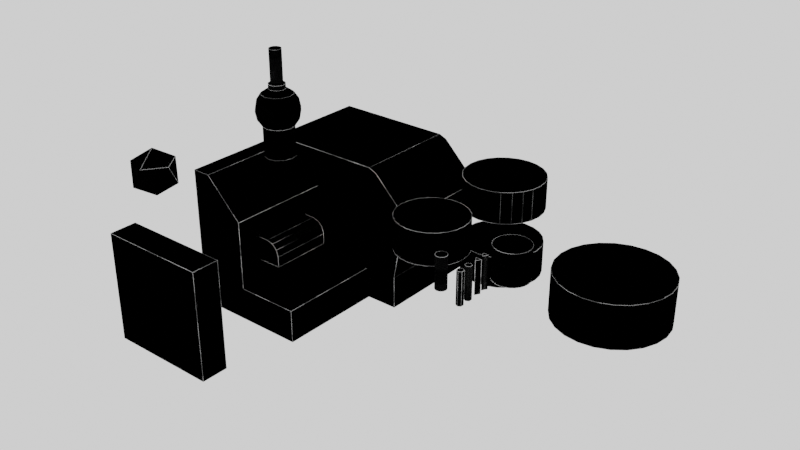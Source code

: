# Source: Kavs_edge_wear_shader.blend  (saved by Blender 3.6.11; exported with 4.5.12 LTS)
import bpy
from mathutils import Matrix  # noqa: F401  (used for matrix-valued properties, if any)

bpy.ops.wm.read_factory_settings(use_empty=True)
scene = bpy.context.scene
scene.name = 'Scene'

# ---- collections
col_collection = bpy.data.collections.new('Collection'); scene.collection.children.link(col_collection)

# ---- materials (node trees are filled in below, after node groups)
mat_edge_wear = bpy.data.materials.new('EDGE WEAR')
mat_edge_wear.alpha_threshold = 0.0
mat_edge_wear.roughness = 0.5
mat_edge_wear.line_color = (0.0, 0.0, 0.0, 1.0)

# ---- node groups
ng_auto_smooth = bpy.data.node_groups.new('Auto Smooth', 'GeometryNodeTree')
_s = ng_auto_smooth.interface.new_socket(name='Geometry', in_out='OUTPUT', socket_type='NodeSocketGeometry')
_s = ng_auto_smooth.interface.new_socket(name='Geometry', in_out='INPUT', socket_type='NodeSocketGeometry')
_s = ng_auto_smooth.interface.new_socket(name='Angle', in_out='INPUT', socket_type='NodeSocketFloat')
_s.subtype = 'ANGLE'
_s.min_value = 0.0
_s.max_value = 3.142
ng_auto_smooth.is_modifier = True
_N = ng_auto_smooth.nodes; _L = ng_auto_smooth.links
n0 = _N.new('NodeGroupOutput'); n0.name = 'Group Output'; n0.location = (480, -100)
n1 = _N.new('NodeGroupInput'); n1.name = 'Group Input'; n1.location = (-420, -300)
n2 = _N.new('NodeGroupInput'); n2.name = 'Group Input.001'; n2.location = (-60, -100)
n3 = _N.new('GeometryNodeSetShadeSmooth'); n3.name = 'Set Shade Smooth'; n3.location = (120, -100)
n3.domain = 'EDGE'
n4 = _N.new('GeometryNodeSetShadeSmooth'); n4.name = 'Set Shade Smooth.001'; n4.location = (300, -100)
n5 = _N.new('GeometryNodeInputMeshEdgeAngle'); n5.name = 'Edge Angle'; n5.location = (-420, -220)
n6 = _N.new('GeometryNodeInputEdgeSmooth'); n6.name = 'Is Edge Smooth'; n6.location = (-60, -160)
n7 = _N.new('GeometryNodeInputShadeSmooth'); n7.name = 'Is Face Smooth'; n7.location = (-240, -340)
n8 = _N.new('FunctionNodeBooleanMath'); n8.name = 'Boolean Math'; n8.location = (-60, -220)
n9 = _N.new('FunctionNodeCompare'); n9.name = 'Compare'; n9.location = (-240, -180)
n9.operation = 'LESS_EQUAL'
_L.new(n5.outputs[0], n9.inputs[0])
_L.new(n4.outputs[0], n0.inputs[0])
_L.new(n1.outputs[1], n9.inputs[1])
_L.new(n9.outputs[0], n8.inputs[0])
_L.new(n7.outputs[0], n8.inputs[1])
_L.new(n2.outputs[0], n3.inputs[0])
_L.new(n6.outputs[0], n3.inputs[1])
_L.new(n3.outputs[0], n4.inputs[0])
_L.new(n8.outputs[0], n3.inputs[2])
n0.is_active_output = True

# ---- material node trees
mat_edge_wear.use_nodes = True; mat_edge_wear.node_tree.nodes.clear()
_N = mat_edge_wear.node_tree.nodes; _L = mat_edge_wear.node_tree.links
n0 = _N.new('NodeFrame'); n0.name = 'Frame.002'; n0.location = (-1684, 1196)
n0.label = 'Scratches generation'
n0.width = 1078
n0.shrink = False
n0.label_size = 36
n1 = _N.new('NodeFrame'); n1.name = 'Frame.001'; n1.location = (29, -398)
n1.label = 'Scratches'
n1.width = 839
n2 = _N.new('NodeFrame'); n2.name = 'Frame.005'; n2.location = (-1553, 341)
n2.label = 'Edge highlighting'
n2.width = 839
n2.shrink = False
n2.label_size = 36
n3 = _N.new('NodeFrame'); n3.name = 'Frame.004'; n3.location = (29, -382)
n3.label = 'Edge highlighting'
n3.width = 653
n4 = _N.new('NodeFrame'); n4.name = 'Frame.003'; n4.location = (148, -60)
n4.label = 'Edge highlight randomness'
n4.width = 662
n5 = _N.new('NodeFrame'); n5.name = 'Frame.006'; n5.location = (-679, -9)
n5.label = 'Concave edge control'
n5.width = 477
n5.shrink = False
n5.label_size = 36
n6 = _N.new('NodeFrame'); n6.name = 'Frame'; n6.location = (70, -60)
n6.label = 'Scratch mask'
n6.width = 710
n7 = _N.new('NodeFrame'); n7.name = 'Frame.007'; n7.location = (-154, -113)
n7.label = 'Output'
n7.width = 481
n8 = _N.new('ShaderNodeMath'); n8.name = 'Math.001'; n8.location = (909, -326)
n8.operation = 'MULTIPLY'
n9 = _N.new('ShaderNodeMapping'); n9.name = 'Mapping'; n9.location = (193, -39)
n10 = _N.new('ShaderNodeTexCoord'); n10.name = 'Texture Coordinate'; n10.location = (29, -45)
n11 = _N.new('ShaderNodeTexNoise'); n11.name = 'Noise Texture.001'; n11.location = (377, -45)
n11.inputs[2].default_value = 15.0
n11.inputs[3].default_value = 16.0
n11.inputs[8].default_value = 5.0
n12 = _N.new('ShaderNodeValToRGB'); n12.name = 'ColorRamp.001'; n12.location = (570, -45)
n12.color_ramp.interpolation = 'CONSTANT'
while len(n12.color_ramp.elements) > 1: n12.color_ramp.elements.remove(n12.color_ramp.elements[-1])
n12.color_ramp.elements[0].position = 0.0; n12.color_ramp.elements[0].color = (0.0, 0.0, 0.0, 1.0)
_e = n12.color_ramp.elements.new(0.6918); _e.color = (1.0, 1.0, 1.0, 1.0)
n13 = _N.new('ShaderNodeVectorMath'); n13.name = 'Vector Math'; n13.location = (329, -40)
n13.operation = 'DOT_PRODUCT'
n14 = _N.new('ShaderNodeMapRange'); n14.name = 'Map Range'; n14.location = (484, -40)
n14.inputs[1].default_value = 0.95
n14.inputs[3].default_value = 1.0
n14.inputs[4].default_value = 0.0
n15 = _N.new('ShaderNodeBevel'); n15.name = 'Bevel'; n15.location = (29, -58)
n15.inputs[0].default_value = 0.005
n16 = _N.new('ShaderNodeNewGeometry'); n16.name = 'Geometry'; n16.location = (178, -131)
n17 = _N.new('ShaderNodeTexVoronoi'); n17.name = 'Voronoi Texture'; n17.location = (29, -40)
n17.distance = 'CHEBYCHEV'
n17.inputs[2].default_value = 15.0
n17.inputs[8].default_value = 2.0
n18 = _N.new('ShaderNodeValToRGB'); n18.name = 'ColorRamp'; n18.location = (184, -40)
while len(n18.color_ramp.elements) > 1: n18.color_ramp.elements.remove(n18.color_ramp.elements[-1])
n18.color_ramp.elements[0].position = 0.0; n18.color_ramp.elements[0].color = (0.25, 0.25, 0.25, 1.0)
_e = n18.color_ramp.elements.new(0.04922); _e.color = (0.25, 0.25, 0.25, 1.0)
_e = n18.color_ramp.elements.new(0.1649); _e.color = (0.1, 0.1, 0.1, 1.0)
_e = n18.color_ramp.elements.new(0.3328); _e.color = (0.1, 0.1, 0.1, 1.0)
_e = n18.color_ramp.elements.new(0.3998); _e.color = (0.3, 0.3, 0.3, 1.0)
_e = n18.color_ramp.elements.new(0.6386); _e.color = (0.3, 0.3, 0.3, 1.0)
_e = n18.color_ramp.elements.new(0.7114); _e.color = (0.75, 0.75, 0.75, 1.0)
_e = n18.color_ramp.elements.new(1.0); _e.color = (1.0, 1.0, 1.0, 1.0)
n19 = _N.new('ShaderNodeMix'); n19.name = 'Mix'; n19.location = (493, -40)
n19.data_type = 'RGBA'
n19.blend_type = 'MULTIPLY'
n19.inputs[0].default_value = 1.0
n20 = _N.new('ShaderNodeMath'); n20.name = 'Math.002'; n20.location = (-392, 161)
n20.use_clamp = True
n21 = _N.new('ShaderNodeValToRGB'); n21.name = 'ColorRamp.002'; n21.location = (208, -71)
while len(n21.color_ramp.elements) > 1: n21.color_ramp.elements.remove(n21.color_ramp.elements[-1])
n21.color_ramp.elements[0].position = 0.7553; n21.color_ramp.elements[0].color = (0.0, 0.0, 0.0, 1.0)
_e = n21.color_ramp.elements.new(0.7795); _e.color = (1.0, 1.0, 1.0, 1.0)
n22 = _N.new('ShaderNodeAmbientOcclusion'); n22.name = 'Ambient Occlusion'; n22.location = (29, -75)
n22.samples = 8
n22.only_local = True
n22.inputs[1].default_value = 0.05
n23 = _N.new('ShaderNodeVectorMath'); n23.name = 'Vector Math.001'; n23.location = (367, -39)
n23.operation = 'DOT_PRODUCT'
n24 = _N.new('ShaderNodeMapRange'); n24.name = 'Map Range.001'; n24.location = (541, -39)
n24.inputs[3].default_value = 1.0
n24.inputs[4].default_value = 0.0
n25 = _N.new('ShaderNodeNewGeometry'); n25.name = 'Geometry.001'; n25.location = (184, -79)
n26 = _N.new('ShaderNodeBevel'); n26.name = 'Bevel.001'; n26.location = (29, -40)
n26.inputs[0].default_value = 0.03
n27 = _N.new('ShaderNodeMix'); n27.name = 'Mix.001'; n27.location = (-182, 142)
n27.data_type = 'RGBA'
n27.blend_type = 'MULTIPLY'
n27.inputs[0].default_value = 1.0
n28 = _N.new('ShaderNodeUVMap'); n28.name = 'UV Map'; n28.location = (29, -126)
n28.uv_map = 'UVMap'
n29 = _N.new('ShaderNodeOutputMaterial'); n29.name = 'Material Output'; n29.location = (569, 181)
n30 = _N.new('ShaderNodeEmission'); n30.name = 'Emission'; n30.location = (395, 161)
n31 = _N.new('ShaderNodeRGBCurve'); n31.name = 'RGB Curves'; n31.location = (39, 251)
_c = n31.mapping.curves[3]
while len(_c.points) > 2: _c.points.remove(_c.points[-1])
_c.points[0].location = (0.0, 0.0); _c.points[0].handle_type = 'AUTO'
_c.points[1].location = (0.54985, 0.77586); _c.points[1].handle_type = 'AUTO'
_p = _c.points.new(1.0, 1.0); _p.handle_type = 'AUTO'
n31.mapping.update()
n32 = _N.new('ShaderNodeTexImage'); n32.name = 'Image Texture'; n32.location = (212, -40)
n1.parent = n0
n3.parent = n2
n4.parent = n2
n6.parent = n0
n8.parent = n0
n9.parent = n1
n10.parent = n1
n11.parent = n1
n12.parent = n1
n13.parent = n3
n14.parent = n3
n15.parent = n3
n16.parent = n3
n17.parent = n4
n18.parent = n4
n19.parent = n4
n21.parent = n5
n22.parent = n5
n23.parent = n6
n24.parent = n6
n25.parent = n6
n26.parent = n6
n28.parent = n7
n32.parent = n7
_L.new(n15.outputs[0], n13.inputs[0])
_L.new(n16.outputs[1], n13.inputs[1])
_L.new(n13.outputs[1], n14.inputs[0])
_L.new(n14.outputs[0], n19.inputs[3])
_L.new(n14.outputs[0], n19.inputs[7])
_L.new(n17.outputs[0], n18.inputs[0])
_L.new(n28.outputs[0], n32.inputs[0])
_L.new(n26.outputs[0], n23.inputs[0])
_L.new(n25.outputs[1], n23.inputs[1])
_L.new(n10.outputs[3], n9.inputs[0])
_L.new(n23.outputs[1], n24.inputs[0])
_L.new(n24.outputs[0], n8.inputs[0])
_L.new(n8.outputs[0], n20.inputs[0])
_L.new(n9.outputs[0], n11.inputs[0])
_L.new(n12.outputs[0], n8.inputs[1])
_L.new(n11.outputs[0], n12.inputs[0])
_L.new(n18.outputs[0], n19.inputs[6])
_L.new(n22.outputs[1], n21.inputs[0])
_L.new(n21.outputs[0], n27.inputs[7])
_L.new(n19.outputs[2], n20.inputs[1])
_L.new(n20.outputs[0], n27.inputs[6])
_L.new(n31.outputs[0], n30.inputs[0])
_L.new(n30.outputs[0], n29.inputs[0])
_L.new(n27.outputs[2], n31.inputs[1])
n29.is_active_output = True

# ---- world
world_world = bpy.data.worlds.new('World'); scene.world = world_world
world_world.use_nodes = True; world_world.node_tree.nodes.clear()
_N = world_world.node_tree.nodes; _L = world_world.node_tree.links
n0 = _N.new('ShaderNodeOutputWorld'); n0.name = 'World Output'; n0.location = (300, 300)
n1 = _N.new('ShaderNodeBackground'); n1.name = 'Background'; n1.location = (10, 300)
n1.inputs[0].default_value = (1.0, 1.0, 1.0, 1.0)
_L.new(n1.outputs[0], n0.inputs[0])
n0.is_active_output = True
world_world.color = (0.05088, 0.05088, 0.05088)
world_world.use_sun_shadow = False
world_world.sun_shadow_jitter_overblur = 0.0

# ---- meshes
me_sphere_001 = bpy.data.meshes.new('Sphere.001')
me_sphere_001.from_pydata([(0.0, 0.1848, 0.07654), (0.03827, 0.06628, 0.1848), (0.07071, 0.1225, 0.1414), (0.09239, 0.16, 0.07654), (0.1, 0.1732, 0.0), (0.09239, 0.16, -0.07654), (0.07071, 0.1225, -0.1414), (0.02789, 0.04831, 0.2269), (0.06628, 0.03827, 0.1848), (0.1225, 0.07071, 0.1414), (0.16, 0.09239, 0.07654), (0.1732, 0.1, 0.0), (0.16, 0.09239, -0.07654), (0.1225, 0.07071, -0.1414), (0.07654, -3.725e-09, 0.1848), (0.1414, -7.451e-09, 0.1414), (0.1848, -7.451e-09, 0.07654), (0.2, -7.451e-09, 0.0), (0.1848, -7.451e-09, -0.07654), (0.1414, -7.451e-09, -0.1414), (0.06628, -0.03827, 0.1848), (0.1225, -0.07071, 0.1414), (0.16, -0.09239, 0.07654), (0.1732, -0.1, 0.0), (0.16, -0.09239, -0.07654), (0.1225, -0.07071, -0.1414), (0.03827, -0.06628, 0.1848), (0.07071, -0.1225, 0.1414), (0.09239, -0.16, 0.07654), (0.1, -0.1732, 0.0), (0.09239, -0.16, -0.07654), (0.07071, -0.1225, -0.1414), (-1.118e-08, -0.07654, 0.1848), (-1.49e-08, -0.1414, 0.1414), (-1.49e-08, -0.1848, 0.07654), (-1.49e-08, -0.2, 0.0), (-1.49e-08, -0.1848, -0.07654), (-1.49e-08, -0.1414, -0.1414), (-0.03827, -0.06628, 0.1848), (-0.07071, -0.1225, 0.1414), (-0.09239, -0.16, 0.07654), (-0.1, -0.1732, 0.0), (-0.09239, -0.16, -0.07654), (-0.07071, -0.1225, -0.1414), (-0.06628, -0.03827, 0.1848), (-0.1225, -0.07071, 0.1414), (-0.16, -0.09239, 0.07654), (-0.1732, -0.1, 0.0), (-0.16, -0.09239, -0.07654), (-0.1225, -0.07071, -0.1414), (-0.07654, 1.49e-08, 0.1848), (-0.1414, 1.863e-08, 0.1414), (-0.1848, 3.725e-08, 0.07654), (-0.2, 2.235e-08, 0.0), (-0.1848, 3.725e-08, -0.07654), (-0.1414, 1.863e-08, -0.1414), (-0.06628, 0.03827, 0.1848), (-0.1225, 0.07071, 0.1414), (-0.16, 0.09239, 0.07654), (-0.1732, 0.1, 0.0), (-0.16, 0.09239, -0.07654), (-0.1225, 0.07071, -0.1414), (-0.03827, 0.06628, 0.1848), (-0.07071, 0.1225, 0.1414), (-0.09239, 0.16, 0.07654), (-0.1, 0.1732, 0.0), (-0.09239, 0.16, -0.07654), (-0.07071, 0.1225, -0.1414), (1.49e-08, 0.07654, 0.1848), (1.863e-08, 0.1414, 0.1414), (2.98e-08, 0.2, 0.0), (4.47e-08, 0.1848, -0.07654), (1.863e-08, 0.1414, -0.1414), (0.04831, 0.02789, 0.2269), (0.05579, -1.805e-09, 0.2269), (0.04831, -0.02789, 0.2269), (0.02789, -0.04831, 0.2269), (-7.014e-09, -0.05579, 0.2269), (-0.02789, -0.04831, 0.2269), (-0.04831, -0.02789, 0.2269), (-0.05579, 1.106e-08, 0.2269), (-0.04831, 0.02789, 0.2269), (-0.02789, 0.04831, 0.2269), (1.426e-08, 0.05579, 0.2269), (0.03827, 0.06628, 0.2269), (1.49e-08, 0.07654, 0.2269), (-0.03827, 0.06628, 0.2269), (-0.06628, 0.03827, 0.2269), (-0.07654, 1.49e-08, 0.2269), (-0.06628, -0.03827, 0.2269), (-0.03827, -0.06628, 0.2269), (-1.118e-08, -0.07654, 0.2269), (0.03827, -0.06628, 0.2269), (0.06628, -0.03827, 0.2269), (0.07654, -3.725e-09, 0.2269), (0.06628, 0.03827, 0.2269), (0.02789, 0.04831, 0.5288), (-7.996e-10, 0.05579, 0.5288), (-0.02789, 0.04831, 0.5288), (-0.04831, 0.02789, 0.5288), (-0.05579, 1.106e-08, 0.5288), (-0.04831, -0.02789, 0.5288), (-0.02789, -0.04831, 0.5288), (-2.208e-08, -0.05579, 0.5288), (0.02789, -0.04831, 0.5288), (0.04831, -0.02789, 0.5288), (0.05579, -1.805e-09, 0.5288), (0.04831, 0.02789, 0.5288), (0.04447, 0.02568, -0.4453), (0.02568, 0.04447, -0.4453), (0.05135, 4.952e-09, -0.4453), (0.04447, -0.02568, -0.4453), (0.02568, -0.04447, -0.4453), (-3.888e-09, -0.05135, -0.4453), (-0.02568, -0.04447, -0.4453), (-0.04447, -0.02568, -0.4453), (-0.05135, 4.732e-09, -0.4453), (-0.04447, 0.02568, -0.4453), (-0.02568, 0.04447, -0.4453), (2.12e-08, 0.05135, -0.4453), (-0.6275, -0.437, -1.9), (-0.6275, -0.437, -0.5877), (-0.6275, 1.563, -1.9), (-0.6275, 1.563, -0.5877), (-0.6275, 1.563, -1.588), (-0.6275, -0.437, -1.588), (0.7899, 1.563, -1.9), (-0.6275, 0.563, -1.9), (-0.6275, 0.563, -0.5877), (0.7899, 0.563, -1.9), (0.7899, 1.563, -1.588), (0.7899, 0.563, -1.588), (-0.6275, 0.563, -1.588), (-0.1034, -0.2247, -1.375), (-0.1034, 0.3507, -1.375), (0.4857, -0.437, -1.588), (0.4857, -0.437, -1.9), (0.4857, 0.563, -1.9), (0.4857, 0.563, -1.588), (-0.4523, 0.563, -0.5877), (-0.1034, 0.3507, -1.149), (-0.1034, -0.2247, -1.149), (-0.4523, -0.437, -0.5877), (-0.1034, 0.563, -1.588), (-0.1034, -0.437, -1.588), (-0.1034, -0.437, -0.9366), (-0.1034, 0.563, -0.9366), (0.1371, 0.3507, -1.375), (0.1371, -0.2247, -1.375), (0.8265, 1.113, -1.262), (0.9765, 1.113, -1.262), (0.8265, 1.088, -1.305), (0.9765, 1.088, -1.305), (0.8265, 1.038, -1.305), (0.9765, 1.038, -1.305), (0.8265, 1.013, -1.262), (0.9765, 1.013, -1.262), (0.8265, 1.038, -1.219), (0.9765, 1.038, -1.219), (0.8265, 1.088, -1.219), (0.9765, 1.088, -1.219), (0.7907, 0.863, -1.262), (0.9407, 0.863, -1.262), (0.7907, 0.838, -1.305), (0.9407, 0.838, -1.305), (0.7907, 0.788, -1.305), (0.9407, 0.788, -1.305), (0.7907, 0.763, -1.262), (0.9407, 0.763, -1.262), (0.7907, 0.788, -1.219), (0.9407, 0.788, -1.219), (0.7907, 0.838, -1.219), (0.9407, 0.838, -1.219), (0.8265, 1.363, -1.262), (0.9765, 1.363, -1.262), (0.8265, 1.338, -1.305), (0.9765, 1.338, -1.305), (0.8265, 1.288, -1.305), (0.9765, 1.288, -1.305), (0.8265, 1.263, -1.262), (0.9765, 1.263, -1.262), (0.8265, 1.288, -1.219), (0.9765, 1.288, -1.219), (0.8265, 1.338, -1.219), (0.9765, 1.338, -1.219), (0.5089, 1.563, -0.5877), (0.5836, 1.563, -0.6187), (0.8706, 1.563, -0.9056), (0.9015, 1.563, -0.9804), (0.9015, 0.563, -0.9804), (0.8706, 0.563, -0.9056), (0.5836, 0.563, -0.6187), (0.5089, 0.563, -0.5877), (0.1371, -0.2247, -1.274), (0.01198, -0.2247, -1.149), (0.1204, -0.2247, -1.211), (0.07456, -0.2247, -1.166), (0.01198, 0.3507, -1.149), (0.1371, 0.3507, -1.274), (0.07456, 0.3507, -1.166), (0.1204, 0.3507, -1.211), (-0.6275, 0.063, -1.9), (-0.6275, 0.063, -0.5877), (-0.1034, 0.063, -1.588), (-0.6275, 0.063, -1.588), (0.4857, 0.063, -1.9), (0.4857, 0.063, -1.588), (-0.4523, 0.063, -0.5877), (-0.1034, 0.063, -0.9366), (-0.1034, 0.063, -1.375), (-0.1034, 0.063, -1.149), (0.1371, 0.063, -1.375), (0.1371, 0.063, -1.274), (0.1204, 0.063, -1.211), (0.07456, 0.063, -1.166), (0.01198, 0.063, -1.149), (-0.5, -1.447, -1.762), (-0.5, -1.447, -0.7622), (-0.5, -1.198, -1.762), (-0.5, -1.198, -0.7622), (0.5, -1.447, -1.762), (0.5, -1.447, -0.7622), (0.5, -1.198, -1.762), (0.5, -1.198, -0.7622), (1.592, 1.423, -1.406), (1.592, 1.423, -1.118), (1.685, 1.411, -1.406), (1.685, 1.411, -1.118), (1.772, 1.375, -1.406), (1.772, 1.375, -1.118), (1.847, 1.318, -1.406), (1.847, 1.318, -1.118), (1.904, 1.243, -1.406), (1.904, 1.243, -1.118), (1.94, 1.156, -1.406), (1.94, 1.156, -1.118), (1.952, 1.063, -1.406), (1.952, 1.063, -1.118), (1.94, 0.9697, -1.406), (1.94, 0.9697, -1.118), (1.904, 0.8828, -1.406), (1.904, 0.8828, -1.118), (1.847, 0.8082, -1.406), (1.847, 0.8082, -1.118), (1.772, 0.7509, -1.406), (1.772, 0.7509, -1.118), (1.685, 0.7149, -1.406), (1.685, 0.7149, -1.118), (1.592, 0.7026, -1.406), (1.592, 0.7026, -1.118), (1.499, 0.7149, -1.406), (1.499, 0.7149, -1.118), (1.412, 0.7509, -1.406), (1.412, 0.7509, -1.118), (1.337, 0.8082, -1.406), (1.337, 0.8082, -1.118), (1.28, 0.8828, -1.406), (1.28, 0.8828, -1.118), (1.244, 0.9697, -1.406), (1.244, 0.9697, -1.118), (1.232, 1.063, -1.406), (1.232, 1.063, -1.118), (1.244, 1.156, -1.406), (1.244, 1.156, -1.118), (1.28, 1.243, -1.406), (1.28, 1.243, -1.118), (1.337, 1.318, -1.406), (1.337, 1.318, -1.118), (1.412, 1.375, -1.406), (1.412, 1.375, -1.118), (1.499, 1.411, -1.406), (1.499, 1.411, -1.118), (2.7, 1.577, -1.468), (2.7, 1.577, -1.057), (2.833, 1.56, -1.468), (2.833, 1.56, -1.057), (2.957, 1.508, -1.468), (2.957, 1.508, -1.057), (3.063, 1.426, -1.468), (3.063, 1.426, -1.057), (3.145, 1.32, -1.468), (3.145, 1.32, -1.057), (3.196, 1.196, -1.468), (3.196, 1.196, -1.057), (3.214, 1.063, -1.468), (3.214, 1.063, -1.057), (3.196, 0.93, -1.468), (3.196, 0.93, -1.057), (3.145, 0.806, -1.468), (3.145, 0.806, -1.057), (3.063, 0.6995, -1.468), (3.063, 0.6995, -1.057), (2.957, 0.6179, -1.468), (2.957, 0.6179, -1.057), (2.833, 0.5665, -1.468), (2.833, 0.5665, -1.057), (2.7, 0.549, -1.468), (2.7, 0.549, -1.057), (2.567, 0.5665, -1.468), (2.567, 0.5665, -1.057), (2.443, 0.6179, -1.468), (2.443, 0.6179, -1.057), (2.336, 0.6995, -1.468), (2.336, 0.6995, -1.057), (2.255, 0.806, -1.468), (2.255, 0.806, -1.057), (2.203, 0.93, -1.468), (2.203, 0.93, -1.057), (2.186, 1.063, -1.468), (2.186, 1.063, -1.057), (2.203, 1.196, -1.468), (2.203, 1.196, -1.057), (2.255, 1.32, -1.468), (2.255, 1.32, -1.057), (2.336, 1.426, -1.468), (2.336, 1.426, -1.057), (2.443, 1.508, -1.468), (2.443, 1.508, -1.057), (2.567, 1.56, -1.468), (2.567, 1.56, -1.057), (1.592, 1.423, -0.7998), (1.592, 1.423, -0.5115), (1.685, 1.411, -0.7998), (1.685, 1.411, -0.5115), (1.772, 1.375, -0.7998), (1.772, 1.375, -0.5115), (1.847, 1.318, -0.7998), (1.847, 1.318, -0.5115), (1.904, 1.243, -0.7998), (1.904, 1.243, -0.5115), (1.94, 1.156, -0.7998), (1.94, 1.156, -0.5115), (1.952, 1.063, -0.7998), (1.952, 1.063, -0.5115), (1.94, 0.9697, -0.7998), (1.94, 0.9697, -0.5115), (1.904, 0.8828, -0.7998), (1.904, 0.8828, -0.5115), (1.847, 0.8082, -0.7998), (1.847, 0.8082, -0.5115), (1.772, 0.7509, -0.7998), (1.772, 0.7509, -0.5115), (1.685, 0.7149, -0.7998), (1.685, 0.7149, -0.5115), (1.592, 0.7026, -0.7998), (1.592, 0.7026, -0.5115), (1.499, 0.7149, -0.7998), (1.499, 0.7149, -0.5115), (1.412, 0.7509, -0.7998), (1.412, 0.7509, -0.5115), (1.337, 0.8082, -0.7998), (1.337, 0.8082, -0.5115), (1.28, 0.8828, -0.7998), (1.28, 0.8828, -0.5115), (1.244, 0.9697, -0.7998), (1.244, 0.9697, -0.5115), (1.232, 1.063, -0.7998), (1.232, 1.063, -0.5115), (1.244, 1.156, -0.7998), (1.244, 1.156, -0.5115), (1.28, 1.243, -0.7998), (1.28, 1.243, -0.5115), (1.337, 1.318, -0.7998), (1.337, 1.318, -0.5115), (1.412, 1.375, -0.7998), (1.412, 1.375, -0.5115), (1.499, 1.411, -0.7998), (1.499, 1.411, -0.5115), (0.0, -1.323, -0.3181), (0.1447, -1.428, -0.2075), (-0.05528, -1.493, -0.2075), (-0.1789, -1.323, -0.2075), (-0.05528, -1.153, -0.2075), (0.1447, -1.218, -0.2075), (0.05528, -1.493, -0.02861), (-0.1447, -1.428, -0.02861), (-0.1447, -1.218, -0.02861), (0.05528, -1.153, -0.02861), (0.1789, -1.323, -0.02861), (0.0, -1.323, 0.08194), (1.592, 0.3902, -0.5115), (1.511, 0.3796, -0.5115), (1.436, 0.3484, -0.5115), (1.371, 0.2987, -0.5115), (1.321, 0.234, -0.5115), (1.29, 0.1586, -0.5115), (1.279, 0.07773, -0.5115), (1.29, -0.003147, -0.5115), (1.321, -0.07852, -0.5115), (1.371, -0.1432, -0.5115), (1.436, -0.1929, -0.5115), (1.511, -0.2241, -0.5115), (1.592, -0.2348, -0.5115), (1.673, -0.2241, -0.5115), (1.748, -0.1929, -0.5115), (1.813, -0.1432, -0.5115), (1.863, -0.07852, -0.5115), (1.894, -0.003147, -0.5115), (1.904, 0.07773, -0.5115), (1.894, 0.1586, -0.5115), (1.863, 0.234, -0.5115), (1.813, 0.2987, -0.5115), (1.748, 0.3484, -0.5115), (1.673, 0.3796, -0.5115), (1.511, 0.3796, -0.7998), (1.592, 0.3902, -0.7998), (1.436, 0.3484, -0.7998), (1.371, 0.2987, -0.7998), (1.321, 0.234, -0.7998), (1.29, 0.1586, -0.7998), (1.279, 0.07773, -0.7998), (1.29, -0.003147, -0.7998), (1.321, -0.07852, -0.7998), (1.371, -0.1432, -0.7998), (1.436, -0.1929, -0.7998), (1.511, -0.2241, -0.7998), (1.592, -0.2348, -0.7998), (1.673, -0.2241, -0.7998), (1.748, -0.1929, -0.7998), (1.813, -0.1432, -0.7998), (1.863, -0.07852, -0.7998), (1.894, -0.003147, -0.7998), (1.904, 0.07773, -0.7998), (1.894, 0.1586, -0.7998), (1.863, 0.234, -0.7998), (1.813, 0.2987, -0.7998), (1.748, 0.3484, -0.7998), (1.673, 0.3796, -0.7998), (2.353, 0.234, -0.5115), (2.312, 0.2287, -0.5115), (2.275, 0.213, -0.5115), (2.242, 0.1882, -0.5115), (2.218, 0.1559, -0.5115), (2.202, 0.1182, -0.5115), (2.197, 0.07773, -0.5115), (2.202, 0.03729, -0.5115), (2.218, -0.0003915, -0.5115), (2.242, -0.03275, -0.5115), (2.275, -0.05758, -0.5115), (2.312, -0.07319, -0.5115), (2.353, -0.07852, -0.5115), (2.393, -0.07319, -0.5115), (2.431, -0.05758, -0.5115), (2.463, -0.03275, -0.5115), (2.488, -0.0003915, -0.5115), (2.504, 0.03729, -0.5115), (2.509, 0.07773, -0.5115), (2.504, 0.1182, -0.5115), (2.488, 0.1559, -0.5115), (2.463, 0.1882, -0.5115), (2.431, 0.213, -0.5115), (2.393, 0.2287, -0.5115), (2.312, 0.2287, -0.7998), (2.353, 0.234, -0.7998), (2.275, 0.213, -0.7998), (2.242, 0.1882, -0.7998), (2.218, 0.1559, -0.7998), (2.202, 0.1182, -0.7998), (2.197, 0.07773, -0.7998), (2.202, 0.03729, -0.7998), (2.218, -0.0003915, -0.7998), (2.242, -0.03275, -0.7998), (2.275, -0.05758, -0.7998), (2.312, -0.07319, -0.7998), (2.353, -0.07852, -0.7998), (2.393, -0.07319, -0.7998), (2.431, -0.05758, -0.7998), (2.463, -0.03275, -0.7998), (2.488, -0.0003915, -0.7998), (2.504, 0.03729, -0.7998), (2.509, 0.07773, -0.7998), (2.504, 0.1182, -0.7998), (2.488, 0.1559, -0.7998), (2.463, 0.1882, -0.7998), (2.431, 0.213, -0.7998), (2.393, 0.2287, -0.7998), (2.042, -0.334, -0.5115), (2.017, -0.3406, -0.5115), (1.999, -0.359, -0.5115), (1.992, -0.384, -0.5115), (1.999, -0.409, -0.5115), (2.017, -0.4273, -0.5115), (2.042, -0.434, -0.5115), (2.067, -0.4273, -0.5115), (2.085, -0.409, -0.5115), (2.092, -0.384, -0.5115), (2.085, -0.359, -0.5115), (2.067, -0.3406, -0.5115), (2.017, -0.3406, -0.7998), (2.042, -0.334, -0.7998), (1.999, -0.359, -0.7998), (1.992, -0.384, -0.7998), (1.999, -0.409, -0.7998), (2.017, -0.4273, -0.7998), (2.042, -0.434, -0.7998), (2.067, -0.4273, -0.7998), (2.085, -0.409, -0.7998), (2.092, -0.384, -0.7998), (2.085, -0.359, -0.7998), (2.067, -0.3406, -0.7998), (2.29, -0.354, -0.5115), (2.264, -0.369, -0.5115), (2.264, -0.399, -0.5115), (2.29, -0.414, -0.5115), (2.316, -0.399, -0.5115), (2.316, -0.369, -0.5115), (2.264, -0.369, -0.7998), (2.29, -0.354, -0.7998), (2.264, -0.399, -0.7998), (2.29, -0.414, -0.7998), (2.316, -0.399, -0.7998), (2.316, -0.369, -0.7998), (2.29, -0.4523, -0.5115), (2.264, -0.4673, -0.5115), (2.264, -0.4973, -0.5115), (2.29, -0.5123, -0.5115), (2.316, -0.4973, -0.5115), (2.316, -0.4673, -0.5115), (2.264, -0.4673, -0.7998), (2.29, -0.4523, -0.7998), (2.264, -0.4973, -0.7998), (2.29, -0.5123, -0.7998), (2.316, -0.4973, -0.7998), (2.316, -0.4673, -0.7998), (2.29, -0.2185, -0.5115), (2.264, -0.2621, -0.5115), (2.264, -0.1735, -0.7998), (2.29, -0.3071, -0.5115), (2.316, -0.1735, -0.7998), (2.316, -0.2621, -0.5115), (2.264, -0.2621, -0.7998), (2.264, -0.1735, -0.5115), (2.316, -0.1735, -0.5115), (2.29, -0.3071, -0.7998), (2.29, -0.2185, -0.7998), (2.316, -0.2621, -0.7998), (0.1225, 0.07071, -0.415), (0.07071, 0.1225, -0.415), (0.1414, -7.451e-09, -0.415), (0.1225, -0.07071, -0.415), (0.07071, -0.1225, -0.415), (-1.49e-08, -0.1414, -0.415), (-0.07071, -0.1225, -0.415), (-0.1225, -0.07071, -0.415), (-0.1414, 1.863e-08, -0.415), (-0.1225, 0.07071, -0.415), (-0.07071, 0.1225, -0.415), (1.863e-08, 0.1414, -0.415), (0.08203, 0.04736, -0.4344), (0.04736, 0.08203, -0.4344), (0.09472, -2.408e-09, -0.4344), (0.08203, -0.04736, -0.4344), (0.04736, -0.08203, -0.4344), (-1.058e-08, -0.09472, -0.4344), (-0.04736, -0.08203, -0.4344), (-0.08203, -0.04736, -0.4344), (-0.09472, 1.142e-08, -0.4344), (-0.08203, 0.04736, -0.4344), (-0.04736, 0.08203, -0.4344), (1.719e-08, 0.09472, -0.4344), (6.751e-09, 5.839e-09, -0.4518)], [], [(71, 70, 4, 5), (0, 69, 2, 3), (44, 38, 90, 89), (72, 71, 5, 6), (70, 0, 3, 4), (69, 68, 1, 2), (6, 5, 12, 13), (4, 3, 10, 11), (2, 1, 8, 9), (5, 4, 11, 12), (3, 2, 9, 10), (50, 44, 89, 88), (11, 10, 16, 17), (9, 8, 14, 15), (12, 11, 17, 18), (10, 9, 15, 16), (32, 26, 92, 91), (13, 12, 18, 19), (18, 17, 23, 24), (16, 15, 21, 22), (14, 8, 95, 94), (19, 18, 24, 25), (17, 16, 22, 23), (15, 14, 20, 21), (22, 21, 27, 28), (38, 32, 91, 90), (25, 24, 30, 31), (23, 22, 28, 29), (21, 20, 26, 27), (24, 23, 29, 30), (31, 30, 36, 37), (29, 28, 34, 35), (27, 26, 32, 33), (30, 29, 35, 36), (28, 27, 33, 34), (68, 62, 86, 85), (33, 32, 38, 39), (36, 35, 41, 42), (34, 33, 39, 40), (62, 56, 87, 86), (37, 36, 42, 43), (35, 34, 40, 41), (42, 41, 47, 48), (40, 39, 45, 46), (20, 14, 94, 93), (43, 42, 48, 49), (41, 40, 46, 47), (39, 38, 44, 45), (56, 50, 88, 87), (49, 48, 54, 55), (47, 46, 52, 53), (45, 44, 50, 51), (48, 47, 53, 54), (46, 45, 51, 52), (55, 54, 60, 61), (53, 52, 58, 59), (51, 50, 56, 57), (55, 61, 545, 544), (54, 53, 59, 60), (52, 51, 57, 58), (1, 68, 85, 84), (60, 59, 65, 66), (58, 57, 63, 64), (75, 74, 106, 105), (61, 60, 66, 67), (59, 58, 64, 65), (57, 56, 62, 63), (66, 65, 70, 71), (64, 63, 69, 0), (26, 20, 93, 92), (67, 66, 71, 72), (65, 64, 0, 70), (63, 62, 68, 69), (8, 1, 84, 95), (83, 7, 84, 85), (82, 83, 85, 86), (81, 82, 86, 87), (80, 81, 87, 88), (79, 80, 88, 89), (78, 79, 89, 90), (77, 78, 90, 91), (76, 77, 91, 92), (75, 76, 92, 93), (74, 75, 93, 94), (73, 74, 94, 95), (7, 73, 95, 84), (99, 100, 101, 102, 103, 104, 105, 106, 107, 96, 97, 98), (78, 77, 103, 102), (81, 80, 100, 99), (74, 73, 107, 106), (7, 83, 97, 96), (77, 76, 104, 103), (80, 79, 101, 100), (73, 7, 96, 107), (83, 82, 98, 97), (76, 75, 105, 104), (79, 78, 102, 101), (82, 81, 99, 98), (67, 72, 547, 546), (31, 37, 541, 540), (49, 55, 544, 543), (6, 13, 536, 537), (61, 67, 546, 545), (72, 6, 537, 547), (43, 49, 543, 542), (13, 19, 538, 536), (19, 25, 539, 538), (25, 31, 540, 539), (37, 43, 542, 541), (132, 128, 123, 124), (134, 140, 197, 199, 200, 198, 147), (144, 125, 120, 136, 135), (201, 204, 132, 127), (145, 142, 121, 125, 144), (122, 126, 129, 137, 127), (185, 123, 128, 139, 192), (204, 202, 128, 132), (207, 202, 121, 142), (201, 205, 136, 120), (203, 144, 135, 206), (122, 124, 130, 126), (127, 132, 124, 122), (205, 206, 135, 136), (129, 131, 138, 137), (207, 142, 145, 208), (189, 131, 130, 188), (209, 133, 144, 203), (210, 140, 146, 208), (140, 134, 143, 146), (133, 141, 145, 144), (141, 133, 148, 193, 195, 196, 194), (211, 212, 193, 148), (209, 134, 147, 211), (124, 123, 185, 186, 187, 188, 130), (130, 131, 129, 126), (149, 150, 152, 151), (151, 152, 154, 153), (153, 154, 156, 155), (155, 156, 158, 157), (152, 150, 160, 158, 156, 154), (157, 158, 160, 159), (159, 160, 150, 149), (149, 151, 153, 155, 157, 159), (161, 162, 164, 163), (163, 164, 166, 165), (165, 166, 168, 167), (167, 168, 170, 169), (164, 162, 172, 170, 168, 166), (169, 170, 172, 171), (171, 172, 162, 161), (161, 163, 165, 167, 169, 171), (173, 174, 176, 175), (175, 176, 178, 177), (177, 178, 180, 179), (179, 180, 182, 181), (176, 174, 184, 182, 180, 178), (181, 182, 184, 183), (183, 184, 174, 173), (173, 175, 177, 179, 181, 183), (185, 192, 191, 186), (189, 188, 187, 190), (186, 191, 190, 187), (191, 192, 138), (192, 139, 146), (138, 131, 189), (189, 190, 138), (190, 191, 138), (138, 192, 146, 143), (212, 198, 200, 213), (213, 200, 199, 214), (214, 199, 197, 215), (210, 141, 194, 215), (140, 210, 215, 197), (196, 214, 215, 194), (195, 213, 214, 196), (193, 212, 213, 195), (133, 209, 211, 148), (147, 198, 212, 211), (141, 210, 208, 145), (134, 209, 203, 143), (139, 207, 208, 146), (137, 138, 206, 205), (143, 203, 206, 138), (127, 137, 205, 201), (139, 128, 202, 207), (125, 121, 202, 204), (120, 125, 204, 201), (216, 217, 219, 218), (218, 219, 223, 222), (222, 223, 221, 220), (220, 221, 217, 216), (218, 222, 220, 216), (223, 219, 217, 221), (224, 225, 227, 226), (226, 227, 229, 228), (228, 229, 231, 230), (230, 231, 233, 232), (232, 233, 235, 234), (234, 235, 237, 236), (236, 237, 239, 238), (238, 239, 241, 240), (240, 241, 243, 242), (242, 243, 245, 244), (244, 245, 247, 246), (246, 247, 249, 248), (248, 249, 251, 250), (250, 251, 253, 252), (252, 253, 255, 254), (254, 255, 257, 256), (256, 257, 259, 258), (258, 259, 261, 260), (260, 261, 263, 262), (262, 263, 265, 264), (264, 265, 267, 266), (266, 267, 269, 268), (227, 225, 271, 269, 267, 265, 263, 261, 259, 257, 255, 253, 251, 249, 247, 245, 243, 241, 239, 237, 235, 233, 231, 229), (268, 269, 271, 270), (270, 271, 225, 224), (224, 226, 228, 230, 232, 234, 236, 238, 240, 242, 244, 246, 248, 250, 252, 254, 256, 258, 260, 262, 264, 266, 268, 270), (272, 273, 275, 274), (274, 275, 277, 276), (276, 277, 279, 278), (278, 279, 281, 280), (280, 281, 283, 282), (282, 283, 285, 284), (284, 285, 287, 286), (286, 287, 289, 288), (288, 289, 291, 290), (290, 291, 293, 292), (292, 293, 295, 294), (294, 295, 297, 296), (296, 297, 299, 298), (298, 299, 301, 300), (300, 301, 303, 302), (302, 303, 305, 304), (304, 305, 307, 306), (306, 307, 309, 308), (308, 309, 311, 310), (310, 311, 313, 312), (312, 313, 315, 314), (314, 315, 317, 316), (275, 273, 319, 317, 315, 313, 311, 309, 307, 305, 303, 301, 299, 297, 295, 293, 291, 289, 287, 285, 283, 281, 279, 277), (316, 317, 319, 318), (318, 319, 273, 272), (272, 274, 276, 278, 280, 282, 284, 286, 288, 290, 292, 294, 296, 298, 300, 302, 304, 306, 308, 310, 312, 314, 316, 318), (320, 321, 323, 322), (322, 323, 325, 324), (324, 325, 327, 326), (326, 327, 329, 328), (328, 329, 331, 330), (330, 331, 333, 332), (332, 333, 335, 334), (334, 335, 337, 336), (336, 337, 339, 338), (338, 339, 341, 340), (340, 341, 343, 342), (342, 343, 345, 344), (344, 345, 347, 346), (346, 347, 349, 348), (348, 349, 351, 350), (350, 351, 353, 352), (352, 353, 355, 354), (354, 355, 357, 356), (356, 357, 359, 358), (358, 359, 361, 360), (360, 361, 363, 362), (362, 363, 365, 364), (323, 321, 367, 365, 363, 361, 359, 357, 355, 353, 351, 349, 347, 345, 343, 341, 339, 337, 335, 333, 331, 329, 327, 325), (364, 365, 367, 366), (366, 367, 321, 320), (320, 322, 324, 326, 328, 330, 332, 334, 336, 338, 340, 342, 344, 346, 348, 350, 352, 354, 356, 358, 360, 362, 364, 366), (368, 369, 370), (369, 368, 373), (368, 370, 371), (368, 371, 372), (368, 372, 373), (369, 373, 378), (370, 369, 374), (371, 370, 375), (372, 371, 376), (373, 372, 377), (369, 378, 374), (370, 374, 375), (371, 375, 376), (372, 376, 377), (373, 377, 378), (374, 378, 379), (375, 374, 379), (376, 375, 379), (377, 376, 379), (378, 377, 379), (381, 382, 383, 384, 385, 386, 387, 388, 389, 390, 391, 392, 393, 394, 395, 396, 397, 398, 399, 400, 401, 402, 403, 380), (404, 405, 427, 426, 425, 424, 423, 422, 421, 420, 419, 418, 417, 416, 415, 414, 413, 412, 411, 410, 409, 408, 407, 406), (380, 405, 404, 381), (395, 419, 420, 396), (388, 412, 413, 389), (403, 427, 405, 380), (381, 404, 406, 382), (396, 420, 421, 397), (389, 413, 414, 390), (382, 406, 407, 383), (397, 421, 422, 398), (390, 414, 415, 391), (383, 407, 408, 384), (398, 422, 423, 399), (391, 415, 416, 392), (384, 408, 409, 385), (399, 423, 424, 400), (392, 416, 417, 393), (385, 409, 410, 386), (400, 424, 425, 401), (393, 417, 418, 394), (386, 410, 411, 387), (401, 425, 426, 402), (394, 418, 419, 395), (387, 411, 412, 388), (402, 426, 427, 403), (429, 430, 431, 432, 433, 434, 435, 436, 437, 438, 439, 440, 441, 442, 443, 444, 445, 446, 447, 448, 449, 450, 451, 428), (452, 453, 475, 474, 473, 472, 471, 470, 469, 468, 467, 466, 465, 464, 463, 462, 461, 460, 459, 458, 457, 456, 455, 454), (430, 429, 452, 454), (445, 444, 468, 469), (438, 437, 461, 462), (431, 430, 454, 455), (446, 445, 469, 470), (439, 438, 462, 463), (432, 431, 455, 456), (447, 446, 470, 471), (440, 439, 463, 464), (433, 432, 456, 457), (448, 447, 471, 472), (441, 440, 464, 465), (434, 433, 457, 458), (449, 448, 472, 473), (442, 441, 465, 466), (435, 434, 458, 459), (450, 449, 473, 474), (443, 442, 466, 467), (436, 435, 459, 460), (451, 450, 474, 475), (429, 428, 453, 452), (444, 443, 467, 468), (437, 436, 460, 461), (428, 451, 475, 453), (477, 478, 479, 480, 481, 482, 483, 484, 485, 486, 487, 476), (488, 489, 499, 498, 497, 496, 495, 494, 493, 492, 491, 490), (483, 482, 494, 495), (480, 479, 491, 492), (487, 486, 498, 499), (477, 476, 489, 488), (484, 483, 495, 496), (481, 480, 492, 493), (476, 487, 499, 489), (478, 477, 488, 490), (485, 484, 496, 497), (482, 481, 493, 494), (479, 478, 490, 491), (486, 485, 497, 498), (501, 502, 503, 504, 505, 500), (506, 507, 511, 510, 509, 508), (502, 508, 509, 503), (500, 507, 506, 501), (505, 511, 507, 500), (503, 509, 510, 504), (501, 506, 508, 502), (504, 510, 511, 505), (513, 514, 515, 516, 517, 512), (518, 519, 523, 522, 521, 520), (514, 520, 521, 515), (512, 519, 518, 513), (517, 523, 519, 512), (515, 521, 522, 516), (513, 518, 520, 514), (516, 522, 523, 517), (525, 527, 529), (530, 535, 533), (529, 535, 530, 525), (531, 524, 532), (526, 528, 534), (525, 530, 533, 527), (532, 528, 526, 531), (531, 526, 534, 524), (533, 535, 529, 527), (534, 528, 532, 524), (548, 549, 537, 536), (550, 548, 536, 538), (551, 550, 538, 539), (552, 551, 539, 540), (553, 552, 540, 541), (554, 553, 541, 542), (555, 554, 542, 543), (556, 555, 543, 544), (557, 556, 544, 545), (558, 557, 545, 546), (559, 558, 546, 547), (549, 559, 547, 537), (108, 109, 549, 548), (110, 108, 548, 550), (111, 110, 550, 551), (112, 111, 551, 552), (113, 112, 552, 553), (114, 113, 553, 554), (115, 114, 554, 555), (116, 115, 555, 556), (117, 116, 556, 557), (118, 117, 557, 558), (119, 118, 558, 559), (109, 119, 559, 549), (119, 109, 560), (109, 108, 560), (108, 110, 560), (110, 111, 560), (111, 112, 560), (112, 113, 560), (113, 114, 560), (114, 115, 560), (115, 116, 560), (116, 117, 560), (117, 118, 560), (118, 119, 560)])
me_sphere_001.polygons.foreach_set('use_smooth', [True] * 419)
_k = set([(1, 8), (1, 68), (2, 9), (2, 69), (6, 13), (6, 72), (7, 73), (7, 83), (8, 14), (9, 15), (13, 19), (14, 20), (15, 21), (19, 25), (20, 26), (21, 27), (25, 31), (26, 32), (27, 33), (31, 37), (32, 38), (33, 39), (37, 43), (38, 44), (39, 45), (43, 49), (44, 50), (45, 51), (49, 55), (50, 56), (51, 57), (55, 61), (56, 62), (57, 63), (61, 67), (62, 68), (63, 69), (67, 72), (73, 74), (74, 75), (75, 76), (76, 77), (77, 78), (78, 79), (79, 80), (80, 81), (81, 82), (82, 83), (84, 85), (84, 95), (85, 86), (86, 87), (87, 88), (88, 89), (89, 90), (90, 91), (91, 92), (92, 93), (93, 94), (94, 95), (96, 97), (96, 107), (97, 98), (98, 99), (99, 100), (100, 101), (101, 102), (102, 103), (103, 104), (104, 105), (105, 106), (106, 107), (120, 125), (120, 136), (120, 201), (121, 125), (121, 142), (121, 202), (122, 124), (122, 126), (122, 127), (123, 124), (123, 128), (123, 185), (124, 130), (126, 129), (126, 130), (127, 201), (128, 139), (128, 202), (129, 131), (129, 137), (130, 131), (130, 188), (131, 189), (133, 141), (133, 148), (133, 209), (134, 140), (134, 147), (134, 209), (135, 136), (135, 144), (135, 206), (136, 205), (137, 138), (137, 205), (138, 143), (138, 206), (139, 146), (139, 192), (139, 207), (140, 197), (140, 210), (141, 194), (141, 210), (142, 145), (142, 207), (143, 146), (143, 203), (144, 145), (144, 203), (145, 208), (146, 208), (147, 198), (147, 211), (148, 193), (148, 211), (150, 152), (150, 160), (152, 154), (154, 156), (156, 158), (158, 160), (162, 164), (162, 172), (164, 166), (166, 168), (168, 170), (170, 172), (174, 176), (174, 184), (176, 178), (178, 180), (180, 182), (182, 184), (185, 186), (185, 192), (186, 187), (187, 188), (188, 189), (189, 190), (190, 191), (191, 192), (193, 195), (193, 212), (194, 196), (194, 215), (195, 196), (195, 213), (196, 214), (197, 199), (197, 215), (198, 200), (198, 212), (199, 200), (216, 217), (216, 218), (216, 220), (217, 219), (217, 221), (218, 219), (218, 222), (219, 223), (220, 221), (220, 222), (221, 223), (222, 223), (224, 226), (224, 270), (225, 227), (225, 271), (226, 228), (227, 229), (228, 230), (229, 231), (230, 232), (231, 233), (232, 234), (233, 235), (234, 236), (235, 237), (236, 238), (237, 239), (238, 240), (239, 241), (240, 242), (241, 243), (242, 244), (243, 245), (244, 246), (245, 247), (246, 248), (247, 249), (248, 250), (249, 251), (250, 252), (251, 253), (252, 254), (253, 255), (254, 256), (255, 257), (256, 258), (257, 259), (258, 260), (259, 261), (260, 262), (261, 263), (262, 264), (263, 265), (264, 266), (265, 267), (266, 268), (267, 269), (268, 270), (269, 271), (272, 274), (272, 318), (273, 275), (273, 319), (274, 276), (275, 277), (276, 278), (277, 279), (278, 280), (279, 281), (280, 282), (281, 283), (282, 284), (283, 285), (284, 286), (285, 287), (286, 288), (287, 289), (288, 290), (289, 291), (290, 292), (291, 293), (292, 294), (293, 295), (294, 296), (295, 297), (296, 298), (297, 299), (298, 300), (299, 301), (300, 302), (301, 303), (302, 304), (303, 305), (304, 306), (305, 307), (306, 308), (307, 309), (308, 310), (309, 311), (310, 312), (311, 313), (312, 314), (313, 315), (314, 316), (315, 317), (316, 318), (317, 319), (320, 322), (320, 366), (321, 323), (321, 367), (322, 324), (323, 325), (324, 326), (325, 327), (326, 328), (327, 329), (328, 330), (329, 331), (330, 332), (331, 333), (332, 334), (333, 335), (334, 335), (334, 336), (335, 337), (336, 337), (336, 338), (337, 339), (338, 339), (338, 340), (339, 341), (340, 341), (340, 342), (341, 343), (342, 344), (343, 345), (344, 346), (345, 347), (346, 348), (347, 349), (348, 350), (349, 351), (350, 352), (351, 353), (352, 354), (353, 355), (354, 356), (355, 357), (356, 358), (357, 359), (358, 360), (359, 361), (360, 362), (361, 363), (362, 364), (363, 365), (364, 366), (365, 367), (372, 373), (372, 377), (373, 378), (374, 378), (374, 379), (377, 378), (377, 379), (380, 381), (380, 403), (381, 382), (382, 383), (383, 384), (384, 385), (385, 386), (386, 387), (387, 388), (388, 389), (389, 390), (390, 391), (391, 392), (392, 393), (393, 394), (394, 395), (395, 396), (396, 397), (397, 398), (398, 399), (399, 400), (400, 401), (401, 402), (402, 403), (404, 405), (404, 406), (405, 427), (406, 407), (407, 408), (408, 409), (409, 410), (410, 411), (411, 412), (412, 413), (413, 414), (414, 415), (415, 416), (416, 417), (417, 418), (418, 419), (419, 420), (420, 421), (421, 422), (422, 423), (423, 424), (424, 425), (425, 426), (426, 427), (428, 429), (428, 451), (429, 430), (430, 431), (431, 432), (432, 433), (433, 434), (434, 435), (435, 436), (436, 437), (437, 438), (438, 439), (439, 440), (440, 441), (441, 442), (442, 443), (443, 444), (444, 445), (445, 446), (446, 447), (447, 448), (448, 449), (449, 450), (450, 451), (452, 453), (452, 454), (453, 475), (454, 455), (455, 456), (456, 457), (457, 458), (458, 459), (459, 460), (460, 461), (461, 462), (462, 463), (463, 464), (464, 465), (465, 466), (466, 467), (467, 468), (468, 469), (469, 470), (470, 471), (471, 472), (472, 473), (473, 474), (474, 475), (476, 477), (476, 487), (477, 478), (478, 479), (479, 480), (480, 481), (481, 482), (482, 483), (483, 484), (484, 485), (485, 486), (486, 487), (488, 489), (488, 490), (489, 499), (490, 491), (491, 492), (492, 493), (493, 494), (494, 495), (495, 496), (496, 497), (497, 498), (498, 499), (500, 501), (500, 505), (501, 502), (502, 503), (503, 504), (504, 505), (506, 507), (506, 508), (507, 511), (508, 509), (509, 510), (510, 511), (512, 513), (512, 517), (512, 519), (513, 514), (513, 518), (514, 515), (514, 520), (515, 516), (515, 521), (516, 517), (516, 522), (517, 523), (518, 519), (518, 520), (519, 523), (520, 521), (521, 522), (522, 523), (524, 531), (524, 532), (525, 527), (525, 529), (525, 530), (526, 528), (526, 534), (527, 529), (527, 533), (528, 534), (529, 535), (530, 533), (530, 535), (531, 532), (533, 535), (536, 537), (536, 538), (537, 547), (538, 539), (539, 540), (540, 541), (541, 542), (542, 543), (543, 544), (544, 545), (545, 546), (546, 547)])
me_sphere_001.attributes.new('sharp_edge', 'BOOLEAN', 'EDGE').data.foreach_set('value', [ (min(e.vertices), max(e.vertices)) in _k for e in me_sphere_001.edges])
_uv = me_sphere_001.uv_layers.new(name='UVMap')
_uv.uv.foreach_set('vector', [0.75, 0.375, 0.75, 0.5, 0.6667, 0.5, 0.6667, 0.375, 0.75, 0.625, 0.75, 0.75, 0.6667, 0.75, 0.6667, 0.625, 0.08333, 0.875, 0.1667, 0.875, 0.1667, 0.875, 0.08333, 0.875, 0.75, 0.25, 0.75, 0.375, 0.6667, 0.375, 0.6667, 0.25, 0.75, 0.5, 0.75, 0.625, 0.6667, 0.625, 0.6667, 0.5, 0.75, 0.75, 0.75, 0.875, 0.6667, 0.875, 0.6667, 0.75, 0.6667, 0.25, 0.6667, 0.375, 0.5833, 0.375, 0.5833, 0.25, 0.6667, 0.5, 0.6667, 0.625, 0.5833, 0.625, 0.5833, 0.5, 0.6667, 0.75, 0.6667, 0.875, 0.5833, 0.875, 0.5833, 0.75, 0.6667, 0.375, 0.6667, 0.5, 0.5833, 0.5, 0.5833, 0.375, 0.6667, 0.625, 0.6667, 0.75, 0.5833, 0.75, 0.5833, 0.625, 0.0, 0.875, 0.08333, 0.875, 0.08333, 0.875, 0.0, 0.875, 0.5833, 0.5, 0.5833, 0.625, 0.5, 0.625, 0.5, 0.5, 0.5833, 0.75, 0.5833, 0.875, 0.5, 0.875, 0.5, 0.75, 0.5833, 0.375, 0.5833, 0.5, 0.5, 0.5, 0.5, 0.375, 0.5833, 0.625, 0.5833, 0.75, 0.5, 0.75, 0.5, 0.625, 0.25, 0.875, 0.3333, 0.875, 0.3333, 0.875, 0.25, 0.875, 0.5833, 0.25, 0.5833, 0.375, 0.5, 0.375, 0.5, 0.25, 0.5, 0.375, 0.5, 0.5, 0.4167, 0.5, 0.4167, 0.375, 0.5, 0.625, 0.5, 0.75, 0.4167, 0.75, 0.4167, 0.625, 0.5, 0.875, 0.5833, 0.875, 0.5833, 0.875, 0.5, 0.875, 0.5, 0.25, 0.5, 0.375, 0.4167, 0.375, 0.4167, 0.25, 0.5, 0.5, 0.5, 0.625, 0.4167, 0.625, 0.4167, 0.5, 0.5, 0.75, 0.5, 0.875, 0.4167, 0.875, 0.4167, 0.75, 0.4167, 0.625, 0.4167, 0.75, 0.3333, 0.75, 0.3333, 0.625, 0.1667, 0.875, 0.25, 0.875, 0.25, 0.875, 0.1667, 0.875, 0.4167, 0.25, 0.4167, 0.375, 0.3333, 0.375, 0.3333, 0.25, 0.4167, 0.5, 0.4167, 0.625, 0.3333, 0.625, 0.3333, 0.5, 0.4167, 0.75, 0.4167, 0.875, 0.3333, 0.875, 0.3333, 0.75, 0.4167, 0.375, 0.4167, 0.5, 0.3333, 0.5, 0.3333, 0.375, 0.3333, 0.25, 0.3333, 0.375, 0.25, 0.375, 0.25, 0.25, 0.3333, 0.5, 0.3333, 0.625, 0.25, 0.625, 0.25, 0.5, 0.3333, 0.75, 0.3333, 0.875, 0.25, 0.875, 0.25, 0.75, 0.3333, 0.375, 0.3333, 0.5, 0.25, 0.5, 0.25, 0.375, 0.3333, 0.625, 0.3333, 0.75, 0.25, 0.75, 0.25, 0.625, 0.75, 0.875, 0.8333, 0.875, 0.8333, 0.875, 0.75, 0.875, 0.25, 0.75, 0.25, 0.875, 0.1667, 0.875, 0.1667, 0.75, 0.25, 0.375, 0.25, 0.5, 0.1667, 0.5, 0.1667, 0.375, 0.25, 0.625, 0.25, 0.75, 0.1667, 0.75, 0.1667, 0.625, 0.8333, 0.875, 0.9167, 0.875, 0.9167, 0.875, 0.8333, 0.875, 0.25, 0.25, 0.25, 0.375, 0.1667, 0.375, 0.1667, 0.25, 0.25, 0.5, 0.25, 0.625, 0.1667, 0.625, 0.1667, 0.5, 0.1667, 0.375, 0.1667, 0.5, 0.08333, 0.5, 0.08333, 0.375, 0.1667, 0.625, 0.1667, 0.75, 0.08333, 0.75, 0.08333, 0.625, 0.4167, 0.875, 0.5, 0.875, 0.5, 0.875, 0.4167, 0.875, 0.1667, 0.25, 0.1667, 0.375, 0.08333, 0.375, 0.08333, 0.25, 0.1667, 0.5, 0.1667, 0.625, 0.08333, 0.625, 0.08333, 0.5, 0.1667, 0.75, 0.1667, 0.875, 0.08333, 0.875, 0.08333, 0.75, 0.9167, 0.875, 1.0, 0.875, 1.0, 0.875, 0.9167, 0.875, 0.08333, 0.25, 0.08333, 0.375, 0.0, 0.375, 0.0, 0.25, 0.08333, 0.5, 0.08333, 0.625, 0.0, 0.625, 0.0, 0.5, 0.08333, 0.75, 0.08333, 0.875, 0.0, 0.875, 0.0, 0.75, 0.08333, 0.375, 0.08333, 0.5, 0.0, 0.5, 0.0, 0.375, 0.08333, 0.625, 0.08333, 0.75, 0.0, 0.75, 0.0, 0.625, 1.0, 0.25, 1.0, 0.375, 0.9167, 0.375, 0.9167, 0.25, 1.0, 0.5, 1.0, 0.625, 0.9167, 0.625, 0.9167, 0.5, 1.0, 0.75, 1.0, 0.875, 0.9167, 0.875, 0.9167, 0.75, 1.0, 0.25, 0.9167, 0.25, 0.9167, 0.25, 1.0, 0.25, 1.0, 0.375, 1.0, 0.5, 0.9167, 0.5, 0.9167, 0.375, 1.0, 0.625, 1.0, 0.75, 0.9167, 0.75, 0.9167, 0.625, 0.6667, 0.875, 0.75, 0.875, 0.75, 0.875, 0.6667, 0.875, 0.9167, 0.375, 0.9167, 0.5, 0.8333, 0.5, 0.8333, 0.375, 0.9167, 0.625, 0.9167, 0.75, 0.8333, 0.75, 0.8333, 0.625, 0.4239, 0.875, 0.4927, 0.875, 0.4927, 0.875, 0.4239, 0.875, 0.9167, 0.25, 0.9167, 0.375, 0.8333, 0.375, 0.8333, 0.25, 0.9167, 0.5, 0.9167, 0.625, 0.8333, 0.625, 0.8333, 0.5, 0.9167, 0.75, 0.9167, 0.875, 0.8333, 0.875, 0.8333, 0.75, 0.8333, 0.375, 0.8333, 0.5, 0.75, 0.5, 0.75, 0.375, 0.8333, 0.625, 0.8333, 0.75, 0.75, 0.75, 0.75, 0.625, 0.3333, 0.875, 0.4167, 0.875, 0.4167, 0.875, 0.3333, 0.875, 0.8333, 0.25, 0.8333, 0.375, 0.75, 0.375, 0.75, 0.25, 0.8333, 0.5, 0.8333, 0.625, 0.75, 0.625, 0.75, 0.5, 0.8333, 0.75, 0.8333, 0.875, 0.75, 0.875, 0.75, 0.75, 0.5833, 0.875, 0.6667, 0.875, 0.6667, 0.875, 0.5833, 0.875, 0.6865, 0.875, 0.6266, 0.875, 0.6667, 0.875, 0.75, 0.875, 0.7279, 0.875, 0.6865, 0.875, 0.75, 0.875, 0.8333, 0.875, 0.6478, 0.875, 0.7279, 0.875, 0.8333, 0.875, 0.9167, 0.875, 0.2689, 0.875, 0.6478, 0.875, 0.9167, 0.875, 0.0, 0.875, 0.1887, 0.875, 0.2689, 0.875, 0.0, 0.875, 0.08333, 0.875, 0.2301, 0.875, 0.1887, 0.875, 0.08333, 0.875, 0.1667, 0.875, 0.29, 0.875, 0.2301, 0.875, 0.1667, 0.875, 0.25, 0.875, 0.3558, 0.875, 0.29, 0.875, 0.25, 0.875, 0.3333, 0.875, 0.4239, 0.875, 0.3558, 0.875, 0.3333, 0.875, 0.4167, 0.875, 0.4927, 0.875, 0.4239, 0.875, 0.4167, 0.875, 0.5, 0.875, 0.5609, 0.875, 0.4927, 0.875, 0.5, 0.875, 0.5833, 0.875, 0.6266, 0.875, 0.5609, 0.875, 0.5833, 0.875, 0.6667, 0.875, 0.6478, 0.875, 0.2689, 0.875, 0.1887, 0.875, 0.2301, 0.875, 0.29, 0.875, 0.3558, 0.875, 0.4239, 0.875, 0.4927, 0.875, 0.5609, 0.875, 0.6266, 0.875, 0.6865, 0.875, 0.7279, 0.875, 0.2301, 0.875, 0.29, 0.875, 0.29, 0.875, 0.2301, 0.875, 0.6478, 0.875, 0.2689, 0.875, 0.2689, 0.875, 0.6478, 0.875, 0.4927, 0.875, 0.5609, 0.875, 0.5609, 0.875, 0.4927, 0.875, 0.6266, 0.875, 0.6865, 0.875, 0.6865, 0.875, 0.6266, 0.875, 0.29, 0.875, 0.3558, 0.875, 0.3558, 0.875, 0.29, 0.875, 0.2689, 0.875, 0.1887, 0.875, 0.1887, 0.875, 0.2689, 0.875, 0.5609, 0.875, 0.6266, 0.875, 0.6266, 0.875, 0.5609, 0.875, 0.6865, 0.875, 0.7279, 0.875, 0.7279, 0.875, 0.6865, 0.875, 0.3558, 0.875, 0.4239, 0.875, 0.4239, 0.875, 0.3558, 0.875, 0.1887, 0.875, 0.2301, 0.875, 0.2301, 0.875, 0.1887, 0.875, 0.7279, 0.875, 0.6478, 0.875, 0.6478, 0.875, 0.7279, 0.875, 0.8333, 0.25, 0.75, 0.25, 0.75, 0.25, 0.8333, 0.25, 0.3333, 0.25, 0.25, 0.25, 0.25, 0.25, 0.3333, 0.25, 0.08333, 0.25, 0.0, 0.25, 0.0, 0.25, 0.08333, 0.25, 0.6667, 0.25, 0.5833, 0.25, 0.5833, 0.25, 0.6667, 0.25, 0.9167, 0.25, 0.8333, 0.25, 0.8333, 0.25, 0.9167, 0.25, 0.75, 0.25, 0.6667, 0.25, 0.6667, 0.25, 0.75, 0.25, 0.1667, 0.25, 0.08333, 0.25, 0.08333, 0.25, 0.1667, 0.25, 0.5833, 0.25, 0.5, 0.25, 0.5, 0.25, 0.5833, 0.25, 0.5, 0.25, 0.4167, 0.25, 0.4167, 0.25, 0.5, 0.25, 0.4167, 0.25, 0.3333, 0.25, 0.3333, 0.25, 0.4167, 0.25, 0.25, 0.25, 0.1667, 0.25, 0.1667, 0.25, 0.25, 0.25, 0.5, 0.125, 0.625, 0.125, 0.625, 0.25, 0.5, 0.25, 0.5265, 0.6515, 0.5549, 0.6515, 0.5549, 0.6515, 0.5542, 0.6515, 0.547, 0.6515, 0.5392, 0.6515, 0.5265, 0.6515, 0.5, 0.75, 0.5, 1.0, 0.375, 1.0, 0.375, 0.75, 0.5, 0.75, 0.375, 0.0625, 0.5, 0.0625, 0.5, 0.125, 0.375, 0.125, 0.5814, 0.75, 0.625, 0.8377, 0.625, 1.0, 0.5, 1.0, 0.5, 0.75, 0.125, 0.5, 0.375, 0.5, 0.375, 0.625, 0.323, 0.625, 0.125, 0.625, 0.6741, 0.5, 0.875, 0.5, 0.875, 0.625, 0.7942, 0.625, 0.6741, 0.625, 0.5, 0.0625, 0.625, 0.0625, 0.625, 0.125, 0.5, 0.125, 0.7534, 0.6875, 0.875, 0.6875, 0.875, 0.75, 0.7127, 0.75, 0.125, 0.6875, 0.375, 0.6875, 0.375, 0.75, 0.125, 0.75, 0.5, 0.6875, 0.5, 0.75, 0.5, 0.75, 0.5, 0.6875, 0.375, 0.25, 0.5, 0.25, 0.5, 0.5, 0.375, 0.5, 0.375, 0.125, 0.5, 0.125, 0.5, 0.25, 0.375, 0.25, 0.375, 0.6875, 0.5, 0.6875, 0.5, 0.75, 0.375, 0.75, 0.375, 0.625, 0.5, 0.625, 0.5, 0.625, 0.375, 0.625, 0.625, 0.6875, 0.625, 0.75, 0.5814, 0.75, 0.5814, 0.6875, 0.5759, 0.625, 0.5, 0.625, 0.5, 0.5, 0.5759, 0.5, 0.5265, 0.6875, 0.5265, 0.7235, 0.5, 0.75, 0.5, 0.6875, 0.5549, 0.6875, 0.5549, 0.6515, 0.5814, 0.625, 0.5814, 0.6875, 0.5549, 0.6515, 0.5265, 0.6515, 0.5, 0.625, 0.5814, 0.625, 0.5265, 0.7235, 0.5549, 0.7235, 0.5814, 0.75, 0.5, 0.75, 0.5549, 0.7235, 0.5265, 0.7235, 0.5265, 0.7235, 0.5392, 0.7235, 0.547, 0.7235, 0.5542, 0.7235, 0.5549, 0.7235, 0.5265, 0.6875, 0.5392, 0.6875, 0.5392, 0.7235, 0.5265, 0.7235, 0.5265, 0.6875, 0.5265, 0.6515, 0.5265, 0.6515, 0.5265, 0.6875, 0.5, 0.25, 0.625, 0.25, 0.625, 0.4509, 0.6211, 0.4603, 0.5853, 0.4961, 0.5759, 0.5, 0.5, 0.5, 0.5, 0.5, 0.5, 0.625, 0.375, 0.625, 0.375, 0.5, 1.0, 0.5, 1.0, 1.0, 0.8333, 1.0, 0.8333, 0.5, 0.8333, 0.5, 0.8333, 1.0, 0.6667, 1.0, 0.6667, 0.5, 0.6667, 0.5, 0.6667, 1.0, 0.5, 1.0, 0.5, 0.5, 0.5, 0.5, 0.5, 1.0, 0.3333, 1.0, 0.3333, 0.5, 0.4578, 0.37, 0.25, 0.49, 0.04215, 0.37, 0.04215, 0.13, 0.25, 0.01, 0.4578, 0.13, 0.3333, 0.5, 0.3333, 1.0, 0.1667, 1.0, 0.1667, 0.5, 0.1667, 0.5, 0.1667, 1.0, -8.941e-08, 1.0, -8.941e-08, 0.5, 0.75, 0.49, 0.9578, 0.37, 0.9578, 0.13, 0.75, 0.01, 0.5422, 0.13, 0.5422, 0.37, 1.0, 0.5, 1.0, 1.0, 0.8333, 1.0, 0.8333, 0.5, 0.8333, 0.5, 0.8333, 1.0, 0.6667, 1.0, 0.6667, 0.5, 0.6667, 0.5, 0.6667, 1.0, 0.5, 1.0, 0.5, 0.5, 0.5, 0.5, 0.5, 1.0, 0.3333, 1.0, 0.3333, 0.5, 0.4578, 0.37, 0.25, 0.49, 0.04215, 0.37, 0.04215, 0.13, 0.25, 0.01, 0.4578, 0.13, 0.3333, 0.5, 0.3333, 1.0, 0.1667, 1.0, 0.1667, 0.5, 0.1667, 0.5, 0.1667, 1.0, -8.941e-08, 1.0, -8.941e-08, 0.5, 0.75, 0.49, 0.9578, 0.37, 0.9578, 0.13, 0.75, 0.01, 0.5422, 0.13, 0.5422, 0.37, 1.0, 0.5, 1.0, 1.0, 0.8333, 1.0, 0.8333, 0.5, 0.8333, 0.5, 0.8333, 1.0, 0.6667, 1.0, 0.6667, 0.5, 0.6667, 0.5, 0.6667, 1.0, 0.5, 1.0, 0.5, 0.5, 0.5, 0.5, 0.5, 1.0, 0.3333, 1.0, 0.3333, 0.5, 0.4578, 0.37, 0.25, 0.49, 0.04215, 0.37, 0.04215, 0.13, 0.25, 0.01, 0.4578, 0.13, 0.3333, 0.5, 0.3333, 1.0, 0.1667, 1.0, 0.1667, 0.5, 0.1667, 0.5, 0.1667, 1.0, -8.941e-08, 1.0, -8.941e-08, 0.5, 0.75, 0.49, 0.9578, 0.37, 0.9578, 0.13, 0.75, 0.01, 0.5422, 0.13, 0.5422, 0.37, 0.6741, 0.5, 0.6741, 0.625, 0.6609, 0.625, 0.6609, 0.5, 0.5759, 0.625, 0.5759, 0.5, 0.5891, 0.5, 0.5891, 0.625, 0.6609, 0.5, 0.6609, 0.625, 0.5891, 0.625, 0.5891, 0.5, 0.6211, 0.625, 0.625, 0.625, 0.5, 0.625, 0.625, 0.625, 0.625, 0.625, 0.5814, 0.625, 0.5, 0.625, 0.5, 0.625, 0.5759, 0.625, 0.5759, 0.625, 0.5853, 0.625, 0.5, 0.625, 0.5853, 0.625, 0.6211, 0.625, 0.5, 0.625, 0.5, 0.625, 0.625, 0.625, 0.5814, 0.625, 0.5, 0.625, 0.5392, 0.6875, 0.5392, 0.6515, 0.547, 0.6515, 0.547, 0.6875, 0.547, 0.6875, 0.547, 0.6515, 0.5542, 0.6515, 0.5542, 0.6875, 0.5542, 0.6875, 0.5542, 0.6515, 0.5549, 0.6515, 0.5549, 0.6875, 0.5549, 0.6875, 0.5549, 0.7235, 0.5549, 0.7235, 0.5549, 0.6875, 0.5549, 0.6515, 0.5549, 0.6875, 0.5549, 0.6875, 0.5549, 0.6515, 0.5542, 0.7235, 0.5542, 0.6875, 0.5549, 0.6875, 0.5549, 0.7235, 0.547, 0.7235, 0.547, 0.6875, 0.5542, 0.6875, 0.5542, 0.7235, 0.5392, 0.7235, 0.5392, 0.6875, 0.547, 0.6875, 0.547, 0.7235, 0.5265, 0.7235, 0.5265, 0.6875, 0.5265, 0.6875, 0.5265, 0.7235, 0.5265, 0.6515, 0.5392, 0.6515, 0.5392, 0.6875, 0.5265, 0.6875, 0.5549, 0.7235, 0.5549, 0.6875, 0.5814, 0.6875, 0.5814, 0.75, 0.5265, 0.6515, 0.5265, 0.6875, 0.5, 0.6875, 0.5, 0.625, 0.625, 0.625, 0.625, 0.6875, 0.5814, 0.6875, 0.5814, 0.625, 0.375, 0.625, 0.5, 0.625, 0.5, 0.6875, 0.375, 0.6875, 0.5, 0.625, 0.5, 0.6875, 0.5, 0.6875, 0.5, 0.625, 0.125, 0.625, 0.375, 0.625, 0.375, 0.6875, 0.125, 0.6875, 0.7942, 0.625, 0.875, 0.625, 0.875, 0.6875, 0.7534, 0.6875, 0.5, 0.0, 0.625, 0.0, 0.625, 0.0625, 0.5, 0.0625, 0.375, 0.0, 0.5, 0.0, 0.5, 0.0625, 0.375, 0.0625, 0.375, 0.0, 0.625, 0.0, 0.625, 0.25, 0.375, 0.25, 0.375, 0.25, 0.625, 0.25, 0.625, 0.5, 0.375, 0.5, 0.375, 0.5, 0.625, 0.5, 0.625, 0.75, 0.375, 0.75, 0.375, 0.75, 0.625, 0.75, 0.625, 1.0, 0.375, 1.0, 0.125, 0.5, 0.375, 0.5, 0.375, 0.75, 0.125, 0.75, 0.625, 0.5, 0.875, 0.5, 0.875, 0.75, 0.625, 0.75, 1.0, 0.5, 1.0, 1.0, 0.9583, 1.0, 0.9583, 0.5, 0.9583, 0.5, 0.9583, 1.0, 0.9167, 1.0, 0.9167, 0.5, 0.9167, 0.5, 0.9167, 1.0, 0.875, 1.0, 0.875, 0.5, 0.875, 0.5, 0.875, 1.0, 0.8333, 1.0, 0.8333, 0.5, 0.8333, 0.5, 0.8333, 1.0, 0.7917, 1.0, 0.7917, 0.5, 0.7917, 0.5, 0.7917, 1.0, 0.75, 1.0, 0.75, 0.5, 0.75, 0.5, 0.75, 1.0, 0.7083, 1.0, 0.7083, 0.5, 0.7083, 0.5, 0.7083, 1.0, 0.6667, 1.0, 0.6667, 0.5, 0.6667, 0.5, 0.6667, 1.0, 0.625, 1.0, 0.625, 0.5, 0.625, 0.5, 0.625, 1.0, 0.5833, 1.0, 0.5833, 0.5, 0.5833, 0.5, 0.5833, 1.0, 0.5417, 1.0, 0.5417, 0.5, 0.5417, 0.5, 0.5417, 1.0, 0.5, 1.0, 0.5, 0.5, 0.5, 0.5, 0.5, 1.0, 0.4583, 1.0, 0.4583, 0.5, 0.4583, 0.5, 0.4583, 1.0, 0.4167, 1.0, 0.4167, 0.5, 0.4167, 0.5, 0.4167, 1.0, 0.375, 1.0, 0.375, 0.5, 0.375, 0.5, 0.375, 1.0, 0.3333, 1.0, 0.3333, 0.5, 0.3333, 0.5, 0.3333, 1.0, 0.2917, 1.0, 0.2917, 0.5, 0.2917, 0.5, 0.2917, 1.0, 0.25, 1.0, 0.25, 0.5, 0.25, 0.5, 0.25, 1.0, 0.2083, 1.0, 0.2083, 0.5, 0.2083, 0.5, 0.2083, 1.0, 0.1667, 1.0, 0.1667, 0.5, 0.1667, 0.5, 0.1667, 1.0, 0.125, 1.0, 0.125, 0.5, 0.125, 0.5, 0.125, 1.0, 0.08333, 1.0, 0.08333, 0.5, 0.3121, 0.4818, 0.25, 0.49, 0.1879, 0.4818, 0.13, 0.4578, 0.08029, 0.4197, 0.04215, 0.37, 0.01818, 0.3121, 0.01, 0.25, 0.01818, 0.1879, 0.04215, 0.13, 0.08029, 0.08029, 0.13, 0.04215, 0.1879, 0.01818, 0.25, 0.01, 0.3121, 0.01818, 0.37, 0.04215, 0.4197, 0.08029, 0.4578, 0.13, 0.4818, 0.1879, 0.49, 0.25, 0.4818, 0.3121, 0.4578, 0.37, 0.4197, 0.4197, 0.37, 0.4578, 0.08333, 0.5, 0.08333, 1.0, 0.04167, 1.0, 0.04167, 0.5, 0.04167, 0.5, 0.04167, 1.0, -1.863e-07, 1.0, -1.863e-07, 0.5, 0.75, 0.49, 0.8121, 0.4818, 0.87, 0.4578, 0.9197, 0.4197, 0.9578, 0.37, 0.9818, 0.3121, 0.99, 0.25, 0.9818, 0.1879, 0.9578, 0.13, 0.9197, 0.08029, 0.87, 0.04215, 0.8121, 0.01818, 0.75, 0.01, 0.6879, 0.01818, 0.63, 0.04215, 0.5803, 0.08029, 0.5422, 0.13, 0.5182, 0.1879, 0.51, 0.25, 0.5182, 0.3121, 0.5422, 0.37, 0.5803, 0.4197, 0.63, 0.4578, 0.6879, 0.4818, 1.0, 0.5, 1.0, 1.0, 0.9583, 1.0, 0.9583, 0.5, 0.9583, 0.5, 0.9583, 1.0, 0.9167, 1.0, 0.9167, 0.5, 0.9167, 0.5, 0.9167, 1.0, 0.875, 1.0, 0.875, 0.5, 0.875, 0.5, 0.875, 1.0, 0.8333, 1.0, 0.8333, 0.5, 0.8333, 0.5, 0.8333, 1.0, 0.7917, 1.0, 0.7917, 0.5, 0.7917, 0.5, 0.7917, 1.0, 0.75, 1.0, 0.75, 0.5, 0.75, 0.5, 0.75, 1.0, 0.7083, 1.0, 0.7083, 0.5, 0.7083, 0.5, 0.7083, 1.0, 0.6667, 1.0, 0.6667, 0.5, 0.6667, 0.5, 0.6667, 1.0, 0.625, 1.0, 0.625, 0.5, 0.625, 0.5, 0.625, 1.0, 0.5833, 1.0, 0.5833, 0.5, 0.5833, 0.5, 0.5833, 1.0, 0.5417, 1.0, 0.5417, 0.5, 0.5417, 0.5, 0.5417, 1.0, 0.5, 1.0, 0.5, 0.5, 0.5, 0.5, 0.5, 1.0, 0.4583, 1.0, 0.4583, 0.5, 0.4583, 0.5, 0.4583, 1.0, 0.4167, 1.0, 0.4167, 0.5, 0.4167, 0.5, 0.4167, 1.0, 0.375, 1.0, 0.375, 0.5, 0.375, 0.5, 0.375, 1.0, 0.3333, 1.0, 0.3333, 0.5, 0.3333, 0.5, 0.3333, 1.0, 0.2917, 1.0, 0.2917, 0.5, 0.2917, 0.5, 0.2917, 1.0, 0.25, 1.0, 0.25, 0.5, 0.25, 0.5, 0.25, 1.0, 0.2083, 1.0, 0.2083, 0.5, 0.2083, 0.5, 0.2083, 1.0, 0.1667, 1.0, 0.1667, 0.5, 0.1667, 0.5, 0.1667, 1.0, 0.125, 1.0, 0.125, 0.5, 0.125, 0.5, 0.125, 1.0, 0.08333, 1.0, 0.08333, 0.5, 0.3121, 0.4818, 0.25, 0.49, 0.1879, 0.4818, 0.13, 0.4578, 0.08029, 0.4197, 0.04215, 0.37, 0.01818, 0.3121, 0.01, 0.25, 0.01818, 0.1879, 0.04215, 0.13, 0.08029, 0.08029, 0.13, 0.04215, 0.1879, 0.01818, 0.25, 0.01, 0.3121, 0.01818, 0.37, 0.04215, 0.4197, 0.08029, 0.4578, 0.13, 0.4818, 0.1879, 0.49, 0.25, 0.4818, 0.3121, 0.4578, 0.37, 0.4197, 0.4197, 0.37, 0.4578, 0.08333, 0.5, 0.08333, 1.0, 0.04167, 1.0, 0.04167, 0.5, 0.04167, 0.5, 0.04167, 1.0, -1.863e-07, 1.0, -1.863e-07, 0.5, 0.75, 0.49, 0.8121, 0.4818, 0.87, 0.4578, 0.9197, 0.4197, 0.9578, 0.37, 0.9818, 0.3121, 0.99, 0.25, 0.9818, 0.1879, 0.9578, 0.13, 0.9197, 0.08029, 0.87, 0.04215, 0.8121, 0.01818, 0.75, 0.01, 0.6879, 0.01818, 0.63, 0.04215, 0.5803, 0.08029, 0.5422, 0.13, 0.5182, 0.1879, 0.51, 0.25, 0.5182, 0.3121, 0.5422, 0.37, 0.5803, 0.4197, 0.63, 0.4578, 0.6879, 0.4818, 1.0, 0.5, 1.0, 1.0, 0.9583, 1.0, 0.9583, 0.5, 0.9583, 0.5, 0.9583, 1.0, 0.9167, 1.0, 0.9167, 0.5, 0.9167, 0.5, 0.9167, 1.0, 0.875, 1.0, 0.875, 0.5, 0.875, 0.5, 0.875, 1.0, 0.8333, 1.0, 0.8333, 0.5, 0.8333, 0.5, 0.8333, 1.0, 0.7917, 1.0, 0.7917, 0.5, 0.7917, 0.5, 0.7917, 1.0, 0.75, 1.0, 0.75, 0.5, 0.75, 0.5, 0.75, 1.0, 0.7083, 1.0, 0.7083, 0.5, 0.7083, 0.5, 0.7083, 1.0, 0.6667, 1.0, 0.6667, 0.5, 0.6667, 0.5, 0.6667, 1.0, 0.625, 1.0, 0.625, 0.5, 0.625, 0.5, 0.625, 1.0, 0.5833, 1.0, 0.5833, 0.5, 0.5833, 0.5, 0.5833, 1.0, 0.5417, 1.0, 0.5417, 0.5, 0.5417, 0.5, 0.5417, 1.0, 0.5, 1.0, 0.5, 0.5, 0.5, 0.5, 0.5, 1.0, 0.4583, 1.0, 0.4583, 0.5, 0.4583, 0.5, 0.4583, 1.0, 0.4167, 1.0, 0.4167, 0.5, 0.4167, 0.5, 0.4167, 1.0, 0.375, 1.0, 0.375, 0.5, 0.375, 0.5, 0.375, 1.0, 0.3333, 1.0, 0.3333, 0.5, 0.3333, 0.5, 0.3333, 1.0, 0.2917, 1.0, 0.2917, 0.5, 0.2917, 0.5, 0.2917, 1.0, 0.25, 1.0, 0.25, 0.5, 0.25, 0.5, 0.25, 1.0, 0.2083, 1.0, 0.2083, 0.5, 0.2083, 0.5, 0.2083, 1.0, 0.1667, 1.0, 0.1667, 0.5, 0.1667, 0.5, 0.1667, 1.0, 0.125, 1.0, 0.125, 0.5, 0.125, 0.5, 0.125, 1.0, 0.08333, 1.0, 0.08333, 0.5, 0.3121, 0.4818, 0.25, 0.49, 0.1879, 0.4818, 0.13, 0.4578, 0.08029, 0.4197, 0.04215, 0.37, 0.01818, 0.3121, 0.01, 0.25, 0.01818, 0.1879, 0.04215, 0.13, 0.08029, 0.08029, 0.13, 0.04215, 0.1879, 0.01818, 0.25, 0.01, 0.3121, 0.01818, 0.37, 0.04215, 0.4197, 0.08029, 0.4578, 0.13, 0.4818, 0.1879, 0.49, 0.25, 0.4818, 0.3121, 0.4578, 0.37, 0.4197, 0.4197, 0.37, 0.4578, 0.08333, 0.5, 0.08333, 1.0, 0.04167, 1.0, 0.04167, 0.5, 0.04167, 0.5, 0.04167, 1.0, -1.863e-07, 1.0, -1.863e-07, 0.5, 0.75, 0.49, 0.8121, 0.4818, 0.87, 0.4578, 0.9197, 0.4197, 0.9578, 0.37, 0.9818, 0.3121, 0.99, 0.25, 0.9818, 0.1879, 0.9578, 0.13, 0.9197, 0.08029, 0.87, 0.04215, 0.8121, 0.01818, 0.75, 0.01, 0.6879, 0.01818, 0.63, 0.04215, 0.5803, 0.08029, 0.5422, 0.13, 0.5182, 0.1879, 0.51, 0.25, 0.5182, 0.3121, 0.5422, 0.37, 0.5803, 0.4197, 0.63, 0.4578, 0.6879, 0.4818, 0.1818, 0.0, 0.2727, 0.1575, 0.09091, 0.1575, 0.2727, 0.1575, 0.3636, 0.0, 0.4545, 0.1575, 0.9091, 0.0, 1.0, 0.1575, 0.8182, 0.1575, 0.7273, 0.0, 0.8182, 0.1575, 0.6364, 0.1575, 0.5455, 0.0, 0.6364, 0.1575, 0.4545, 0.1575, 0.2727, 0.1575, 0.4545, 0.1575, 0.3636, 0.3149, 0.09091, 0.1575, 0.2727, 0.1575, 0.1818, 0.3149, 0.8182, 0.1575, 1.0, 0.1575, 0.9091, 0.3149, 0.6364, 0.1575, 0.8182, 0.1575, 0.7273, 0.3149, 0.4545, 0.1575, 0.6364, 0.1575, 0.5455, 0.3149, 0.2727, 0.1575, 0.3636, 0.3149, 0.1818, 0.3149, 0.09091, 0.1575, 0.1818, 0.3149, 0.0, 0.3149, 0.8182, 0.1575, 0.9091, 0.3149, 0.7273, 0.3149, 0.6364, 0.1575, 0.7273, 0.3149, 0.5455, 0.3149, 0.4545, 0.1575, 0.5455, 0.3149, 0.3636, 0.3149, 0.1818, 0.3149, 0.3636, 0.3149, 0.2727, 0.4724, 0.0, 0.3149, 0.1818, 0.3149, 0.09091, 0.4724, 0.7273, 0.3149, 0.9091, 0.3149, 0.8182, 0.4724, 0.5455, 0.3149, 0.7273, 0.3149, 0.6364, 0.4724, 0.3636, 0.3149, 0.5455, 0.3149, 0.4545, 0.4724, 0.0, 0.0, 0.0, 0.0, 0.0, 0.0, 0.0, 0.0, 0.0, 0.0, 0.0, 0.0, 0.0, 0.0, 0.0, 0.0, 0.0, 0.0, 0.0, 0.0, 0.0, 0.0, 0.0, 0.0, 0.0, 0.0, 0.0, 0.0, 0.0, 0.0, 0.0, 0.0, 0.0, 0.0, 0.0, 0.0, 0.0, 0.0, 0.0, 0.0, 0.0, 0.0, 0.0, 0.0, 0.0, 0.0, 0.0, 0.0, 0.0, 0.0, 0.0, 0.0, 0.0, 0.0, 0.0, 0.0, 0.0, 0.0, 0.0, 0.0, 0.0, 0.0, 0.0, 0.0, 0.0, 0.0, 0.0, 0.0, 0.0, 0.0, 0.0, 0.0, 0.0, 0.0, 0.0, 0.0, 0.0, 0.0, 0.0, 0.0, 0.0, 0.0, 0.0, 0.0, 0.0, 0.0, 0.0, 0.0, 0.0, 0.0, 0.0, 0.0, 0.0, 0.0, 0.0, 0.0, 0.0, 0.0, 0.0, 0.0, 0.0, 0.0, 0.0, 0.0, 0.0, 0.0, 0.0, 0.0, 0.0, 0.0, 0.0, 0.0, 0.0, 0.0, 0.0, 0.0, 0.0, 0.0, 0.0, 0.0, 0.0, 0.0, 0.0, 0.0, 0.0, 0.0, 0.0, 0.0, 0.0, 0.0, 0.0, 0.0, 0.0, 0.0, 0.0, 0.0, 0.0, 0.0, 0.0, 0.0, 0.0, 0.0, 0.0, 0.0, 0.0, 0.0, 0.0, 0.0, 0.0, 0.0, 0.0, 0.0, 0.0, 0.0, 0.0, 0.0, 0.0, 0.0, 0.0, 0.0, 0.0, 0.0, 0.0, 0.0, 0.0, 0.0, 0.0, 0.0, 0.0, 0.0, 0.0, 0.0, 0.0, 0.0, 0.0, 0.0, 0.0, 0.0, 0.0, 0.0, 0.0, 0.0, 0.0, 0.0, 0.0, 0.0, 0.0, 0.0, 0.0, 0.0, 0.0, 0.0, 0.0, 0.0, 0.0, 0.0, 0.0, 0.0, 0.0, 0.0, 0.0, 0.0, 0.0, 0.0, 0.0, 0.0, 0.0, 0.0, 0.0, 0.0, 0.0, 0.0, 0.0, 0.0, 0.0, 0.0, 0.0, 0.0, 0.0, 0.0, 0.0, 0.0, 0.0, 0.0, 0.0, 0.0, 0.0, 0.0, 0.0, 0.0, 0.0, 0.0, 0.0, 0.0, 0.0, 0.0, 0.0, 0.0, 0.0, 0.0, 0.0, 0.0, 0.0, 0.0, 0.0, 0.0, 0.0, 0.0, 0.0, 0.0, 0.0, 0.0, 0.0, 0.0, 0.0, 0.0, 0.0, 0.0, 0.0, 0.0, 0.0, 0.0, 0.0, 0.0, 0.0, 0.0, 0.0, 0.0, 0.0, 0.0, 0.0, 0.0, 0.0, 0.0, 0.0, 0.0, 0.0, 0.0, 0.0, 0.0, 0.0, 0.0, 0.0, 0.0, 0.0, 0.0, 0.0, 0.0, 0.0, 0.0, 0.0, 0.0, 0.0, 0.0, 0.0, 0.0, 0.0, 0.0, 0.0, 0.0, 0.0, 0.0, 0.0, 0.0, 0.0, 0.0, 0.0, 0.0, 0.0, 0.0, 0.0, 0.0, 0.0, 0.0, 0.0, 0.0, 0.0, 0.0, 0.0, 0.0, 0.0, 0.0, 0.0, 0.0, 0.0, 0.0, 0.0, 0.0, 0.0, 0.0, 0.0, 0.0, 0.0, 0.0, 0.0, 0.0, 0.0, 0.0, 0.0, 0.0, 0.0, 0.0, 0.0, 0.0, 0.0, 0.0, 0.0, 0.0, 0.0, 0.0, 0.0, 0.0, 0.0, 0.0, 0.0, 0.0, 0.0, 0.0, 0.0, 0.0, 0.0, 0.0, 0.0, 0.0, 0.0, 0.0, 0.0, 0.0, 0.0, 0.0, 0.0, 0.0, 0.0, 0.0, 0.0, 0.0, 0.0, 0.0, 0.0, 0.0, 0.0, 0.0, 0.0, 0.0, 0.0, 0.0, 0.0, 0.0, 0.0, 0.0, 0.0, 0.0, 0.0, 0.0, 0.0, 0.0, 0.0, 0.0, 0.0, 0.0, 0.0, 0.0, 0.0, 0.0, 0.0, 0.0, 0.0, 0.0, 0.0, 0.0, 0.0, 0.0, 0.0, 0.0, 0.0, 0.0, 0.0, 0.0, 0.0, 0.0, 0.0, 0.0, 0.0, 0.0, 0.0, 0.0, 0.0, 0.0, 0.0, 0.0, 0.0, 0.0, 0.0, 0.0, 0.0, 0.0, 0.0, 0.0, 0.0, 0.0, 0.0, 0.0, 0.0, 0.0, 0.0, 0.0, 0.0, 0.0, 0.0, 0.0, 0.0, 0.0, 0.0, 0.0, 0.0, 0.0, 0.0, 0.0, 0.0, 0.0, 0.0, 0.0, 0.0, 0.0, 0.0, 0.0, 0.0, 0.0, 0.0, 0.0, 0.0, 0.0, 0.0, 0.0, 0.0, 0.0, 0.0, 0.0, 0.0, 0.0, 0.0, 0.0, 0.0, 0.0, 0.0, 0.0, 0.0, 0.0, 0.0, 0.0, 0.0, 0.0, 0.0, 0.0, 0.0, 0.0, 0.0, 0.0, 0.0, 0.0, 0.0, 0.0, 0.0, 0.0, 0.0, 0.0, 0.0, 0.0, 0.0, 0.0, 0.0, 0.0, 0.0, 0.0, 0.0, 0.0, 0.0, 0.0, 0.0, 0.0, 0.0, 0.0, 0.0, 0.0, 0.0, 0.0, 0.0, 0.0, 0.0, 0.0, 0.0, 0.0, 0.0, 0.0, 0.0, 0.0, 0.0, 0.0, 0.0, 0.0, 0.0, 0.0, 0.0, 0.0, 0.0, 0.0, 0.0, 0.0, 0.0, 0.0, 0.0, 0.0, 0.0, 0.0, 0.0, 0.0, 0.0, 0.0, 0.0, 0.0, 0.0, 0.0, 0.0, 0.0, 0.0, 0.0, 0.0, 0.0, 0.0, 0.0, 0.0, 0.0, 0.0, 0.0, 0.0, 0.0, 0.0, 0.0, 0.0, 0.0, 0.0, 0.0, 0.0, 0.0, 0.0, 0.0, 0.0, 0.0, 0.0, 0.0, 0.0, 0.0, 0.0, 0.0, 0.0, 0.0, 0.0, 0.0, 0.0, 0.0, 0.0, 0.0, 0.0, 0.0, 0.0, 0.0, 0.0, 0.0, 0.0, 0.0, 0.0, 0.0, 0.0, 0.0, 0.0, 0.0, 0.0, 0.0, 0.0, 0.0, 0.0, 0.0, 0.0, 0.0, 0.0, 0.0, 0.0, 0.0, 0.0, 0.0, 0.0, 0.0, 0.0, 0.0, 0.0, 0.0, 0.0, 0.0, 0.0, 0.0, 0.0, 0.0, 0.0, 0.0, 0.0, 0.0, 0.0, 0.0, 0.0, 0.0, 0.0, 0.0, 0.0, 0.0, 0.0, 0.0, 0.0, 0.0, 0.0, 0.0, 0.0, 0.0, 0.0, 0.0, 0.0, 0.0, 0.0, 0.0, 0.0, 0.0, 0.0, 0.0, 0.0, 0.0, 0.0, 0.0, 0.0, 0.0, 0.0, 0.0, 0.0, 0.0, 0.0, 0.0, 0.0, 0.0, 0.0, 0.0, 0.0, 0.0, 0.0, 0.0, 0.0, 0.0, 0.0, 0.0, 0.0, 0.0, 0.0, 0.0, 0.0, 0.0, 0.0, 0.0, 0.0, 0.0, 0.0, 0.0, 0.0, 0.0, 0.0, 0.0, 0.0, 0.0, 0.0, 0.0, 0.0, 0.0, 0.0, 0.0, 0.0, 0.0, 0.0, 0.0, 0.0, 0.0, 0.0, 0.0, 0.0, 0.0, 0.0, 0.0, 0.0, 0.0, 0.0, 0.0, 0.0, 0.0, 0.0, 0.0, 0.0, 0.0, 0.0, 0.0, 0.0, 0.0, 0.0, 0.0, 0.0, 0.0, 0.0, 0.0, 0.0, 0.0, 0.0, 0.0, 0.0, 0.0, 0.0, 0.0, 0.0, 0.0, 0.0, 0.0, 0.0, 0.0, 0.0, 0.0, 0.0, 0.0, 0.0, 0.0, 0.0, 0.0, 0.0, 0.0, 0.0, 0.0, 0.0, 0.0, 0.0, 0.0, 0.0, 0.0, 0.0, 0.0, 0.0, 0.0, 0.0, 0.0, 0.0, 0.0, 0.0, 0.0, 0.0, 0.0, 0.0, 0.0, 0.0, 0.0, 0.0, 0.0, 0.0, 0.0, 0.0, 0.0, 0.0, 0.0, 0.0, 0.0, 0.0, 0.0, 0.0, 0.0, 0.0, 0.0, 0.0, 0.0, 0.0, 0.0, 0.0, 0.0, 0.0, 0.0, 0.0, 0.0, 0.0, 0.0, 0.0, 0.0, 0.0, 0.0, 0.0, 0.0, 0.0, 0.0, 0.0, 0.0, 0.0, 0.0, 0.0, 0.0, 0.0, 0.0, 0.0, 0.0, 0.0, 0.0, 0.0, 0.0, 0.0, 0.0, 0.0, 0.0, 0.0, 0.0, 0.0, 0.0, 0.0, 0.0, 0.0, 0.0, 0.0, 0.0, 0.0, 0.0, 0.0, 0.0, 0.0, 0.0, 0.0, 0.0, 0.0, 0.0, 0.0, 0.0, 0.0, 0.0, 0.0, 0.0, 0.0, 0.0, 0.0, 0.0, 0.0, 0.0, 0.0, 0.0, 0.0, 0.0, 0.0, 0.0, 0.0, 0.0, 0.0, 0.0, 0.0, 0.0, 0.0, 0.0, 0.0, 0.0, 0.0, 0.0, 0.0, 0.0, 0.0, 0.0, 0.0, 0.0, 0.0, 0.0, 0.0, 0.0, 0.0, 0.0, 0.0, 0.0, 0.0, 0.0, 0.0, 0.0, 0.0, 0.0, 0.0, 0.0, 0.0, 0.0, 0.0, 0.0, 0.0, 0.0, 0.0, 0.0, 0.0, 0.0, 0.5743, 0.25, 0.6388, 0.25, 0.6667, 0.25, 0.5833, 0.25, 0.509, 0.25, 0.5743, 0.25, 0.5833, 0.25, 0.5, 0.25, 0.4446, 0.25, 0.509, 0.25, 0.5, 0.25, 0.4167, 0.25, 0.3831, 0.25, 0.4446, 0.25, 0.4167, 0.25, 0.3333, 0.25, 0.3293, 0.25, 0.3831, 0.25, 0.3333, 0.25, 0.25, 0.25, 0.2989, 0.25, 0.3293, 0.25, 0.25, 0.25, 0.1667, 0.25, 0.3875, 0.25, 0.2989, 0.25, 0.1667, 0.25, 0.08333, 0.25, 0.6959, 0.25, 0.3875, 0.25, 0.08333, 0.25, 1.0, 0.25, 0.7844, 0.25, 0.6959, 0.25, 1.0, 0.25, 0.9167, 0.25, 0.754, 0.25, 0.7844, 0.25, 0.9167, 0.25, 0.8333, 0.25, 0.7002, 0.25, 0.754, 0.25, 0.8333, 0.25, 0.75, 0.25, 0.6388, 0.25, 0.7002, 0.25, 0.75, 0.25, 0.6667, 0.25, 0.5631, 0.25, 0.6044, 0.25, 0.6388, 0.25, 0.5743, 0.25, 0.5202, 0.25, 0.5631, 0.25, 0.5743, 0.25, 0.509, 0.25, 0.4789, 0.25, 0.5202, 0.25, 0.509, 0.25, 0.4446, 0.25, 0.4437, 0.25, 0.4789, 0.25, 0.4446, 0.25, 0.3831, 0.25, 0.4222, 0.25, 0.4437, 0.25, 0.3831, 0.25, 0.3293, 0.25, 0.4311, 0.25, 0.4222, 0.25, 0.3293, 0.25, 0.2989, 0.25, 0.4928, 0.25, 0.4311, 0.25, 0.2989, 0.25, 0.3875, 0.25, 0.5905, 0.25, 0.4928, 0.25, 0.3875, 0.25, 0.6959, 0.25, 0.6522, 0.25, 0.5905, 0.25, 0.6959, 0.25, 0.7844, 0.25, 0.6611, 0.25, 0.6522, 0.25, 0.7844, 0.25, 0.754, 0.25, 0.6397, 0.25, 0.6611, 0.25, 0.754, 0.25, 0.7002, 0.25, 0.6044, 0.25, 0.6397, 0.25, 0.7002, 0.25, 0.6388, 0.25, 0.6397, 0.25, 0.6044, 0.25, 0.5417, 0.25, 0.6044, 0.25, 0.5631, 0.25, 0.5417, 0.25, 0.5631, 0.25, 0.5202, 0.25, 0.5417, 0.25, 0.5202, 0.25, 0.4789, 0.25, 0.5417, 0.25, 0.4789, 0.25, 0.4437, 0.25, 0.5417, 0.25, 0.4437, 0.25, 0.4222, 0.25, 0.5417, 0.25, 0.4222, 0.25, 0.4311, 0.25, 0.5417, 0.25, 0.4311, 0.25, 0.4928, 0.25, 0.5417, 0.25, 0.4928, 0.25, 0.5905, 0.25, 0.5417, 0.25, 0.5905, 0.25, 0.6522, 0.25, 0.5417, 0.25, 0.6522, 0.25, 0.6611, 0.25, 0.5417, 0.25, 0.6611, 0.25, 0.6397, 0.25, 0.5417, 0.25])
me_sphere_001.materials.append(mat_edge_wear)
me_sphere_001.update()

# ---- objects
ob_test_meshes = bpy.data.objects.new('TEST MESHES', me_sphere_001)

# ---- transforms, parenting, visibility, modifiers, constraints
ob_test_meshes.location = (0.09848, -0.563, 1.588)
_m = ob_test_meshes.modifiers.new('Auto Smooth', 'NODES')
_m.node_group = ng_auto_smooth
_gi = [s.identifier for s in ng_auto_smooth.interface.items_tree if s.item_type == 'SOCKET' and s.in_out == 'INPUT']
_m[_gi[1]] = 3.142  # Angle

# ---- collection membership
col_collection.objects.link(ob_test_meshes)

# ---- scene / render settings (as saved in the file)
scene.frame_start = 1; scene.frame_end = 250; scene.frame_set(1)
scene.render.engine = 'CYCLES'
scene.render.resolution_x = 3840
scene.render.resolution_y = 2160
scene.render.resolution_percentage = 50
scene.render.use_border = True
scene.cycles.samples = 128
scene.cycles.sampling_pattern = 'TABULATED_SOBOL'
scene.cycles.bake_type = 'EMIT'
scene.cycles.tile_size = 256
scene.view_settings.view_transform = 'Filmic'
bpy.context.view_layer.update()

# ---- added for rendering (the .blend has no active camera): camera
cam_auto = bpy.data.cameras.new('AutoCamera')
cam_auto.lens = 50.0
cam_auto.sensor_width = 36.0
cam_auto.clip_end = 1000.0
ob_auto_camera = bpy.data.objects.new('AutoCamera', cam_auto)
scene.collection.objects.link(ob_auto_camera)
ob_auto_camera.location = (6.46602, -6.61027, 4.96175)
ob_auto_camera.rotation_euler = (1.09748, -7.21219e-08, 0.694738)
scene.camera = ob_auto_camera
bpy.context.view_layer.update()
